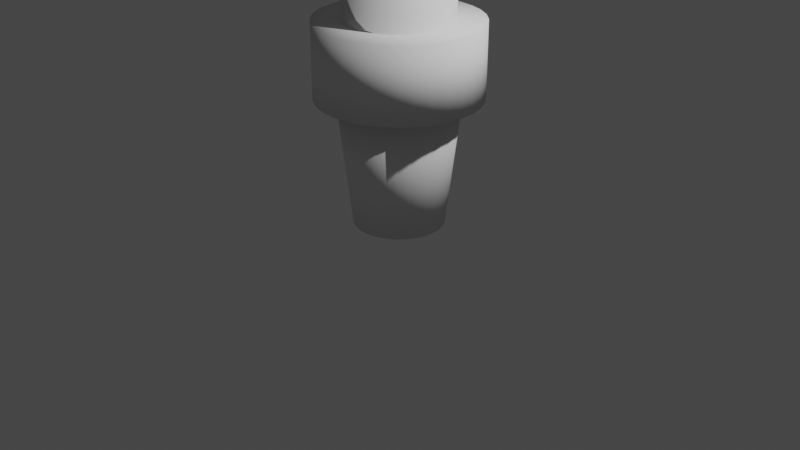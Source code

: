 # Source: antorcha.blend  (saved by Blender 2.80.75; exported with 4.5.12 LTS)
import bpy
from mathutils import Matrix  # noqa: F401  (used for matrix-valued properties, if any)

bpy.ops.wm.read_factory_settings(use_empty=True)
scene = bpy.context.scene
scene.name = 'Scene'

# ---- collections
col_collection = bpy.data.collections.new('Collection'); scene.collection.children.link(col_collection)

# ---- world
world_world = bpy.data.worlds.new('World'); scene.world = world_world
world_world.use_nodes = True; world_world.node_tree.nodes.clear()
_N = world_world.node_tree.nodes; _L = world_world.node_tree.links
n0 = _N.new('ShaderNodeOutputWorld'); n0.name = 'World Output'; n0.location = (300, 300)
n1 = _N.new('ShaderNodeBackground'); n1.name = 'Background'; n1.location = (10, 300)
n1.inputs[0].default_value = (0.05088, 0.05088, 0.05088, 1.0)
_L.new(n1.outputs[0], n0.inputs[0])
n0.is_active_output = True
world_world.color = (0.05088, 0.05088, 0.05088)
world_world.use_sun_shadow = False
world_world.sun_shadow_jitter_overblur = 0.0

# ---- cameras
cam_camera = bpy.data.cameras.new('Camera')
cam_camera.clip_end = 100.0
cam_camera.ortho_scale = 7.314

# ---- lights
light_light = bpy.data.lights.new('Light', 'POINT')
light_light.transmission_factor = 0.0
light_light.energy = 1000.0
light_light.shadow_soft_size = 0.1
light_light.shadow_maximum_resolution = 0.006
light_light.use_absolute_resolution = True

# ---- meshes
me_circle = bpy.data.meshes.new('Circle')
me_circle.from_pydata([(-6.368e-08, 0.4638, 0.0), (-0.09047, 0.4548, 0.0), (-0.1775, 0.4285, 0.0), (-0.2576, 0.3856, 0.0), (-0.3279, 0.3279, 0.0), (-0.3856, 0.2576, 0.0), (-0.4285, 0.1775, 0.0), (-0.4548, 0.09047, 0.0), (-0.4638, 1.878e-07, 0.0), (-0.4548, -0.09047, 0.0), (-0.4285, -0.1775, 0.0), (-0.3856, -0.2576, 0.0), (-0.3279, -0.3279, 0.0), (-0.2576, -0.3856, 0.0), (-0.1775, -0.4285, 0.0), (-0.09047, -0.4548, 0.0), (8.744e-08, -0.4638, 0.0), (0.09047, -0.4548, 0.0), (0.1775, -0.4285, 0.0), (0.2576, -0.3856, 0.0), (0.3279, -0.3279, 0.0), (0.3856, -0.2576, 0.0), (0.4285, -0.1775, 0.0), (0.4548, -0.09047, 0.0), (0.4638, 6.006e-07, 0.0), (0.4548, 0.09047, 0.0), (0.4285, 0.1775, 0.0), (0.3856, 0.2576, 0.0), (0.3279, 0.3279, 0.0), (0.2576, 0.3856, 0.0), (0.1775, 0.4285, 0.0), (0.09047, 0.4548, 0.0), (-4.895e-08, 0.6169, 1.312), (-0.1203, 0.605, 1.312), (-0.2361, 0.5699, 1.312), (-0.3427, 0.5129, 1.312), (-0.4362, 0.4362, 1.312), (-0.5129, 0.3427, 1.312), (-0.5699, 0.2361, 1.312), (-0.605, 0.1203, 1.312), (-0.6169, 1.456e-07, 1.312), (-0.605, -0.1203, 1.312), (-0.5699, -0.2361, 1.312), (-0.5129, -0.3427, 1.312), (-0.4362, -0.4362, 1.312), (-0.3427, -0.5129, 1.312), (-0.2361, -0.5699, 1.312), (-0.1203, -0.605, 1.312), (1.521e-07, -0.6169, 1.312), (0.1203, -0.605, 1.312), (0.2361, -0.5699, 1.312), (0.3427, -0.5129, 1.312), (0.4362, -0.4362, 1.312), (0.5129, -0.3427, 1.312), (0.5699, -0.2361, 1.312), (0.605, -0.1203, 1.312), (0.6169, 6.947e-07, 1.312), (0.605, 0.1204, 1.312), (0.5699, 0.2361, 1.312), (0.5129, 0.3427, 1.312), (0.4362, 0.4362, 1.312), (0.3427, 0.5129, 1.312), (0.2361, 0.5699, 1.312), (0.1203, 0.605, 1.312), (-4.895e-08, 0.6169, 1.312), (-0.1203, 0.605, 1.312), (-0.2361, 0.5699, 1.312), (-0.3427, 0.5129, 1.312), (-0.4362, 0.4362, 1.312), (-0.5129, 0.3427, 1.312), (-0.5699, 0.2361, 1.312), (-0.605, 0.1203, 1.312), (-0.6169, 1.456e-07, 1.312), (-0.605, -0.1203, 1.312), (-0.5699, -0.2361, 1.312), (-0.5129, -0.3427, 1.312), (-0.4362, -0.4362, 1.312), (-0.3427, -0.5129, 1.312), (-0.2361, -0.5699, 1.312), (-0.1203, -0.605, 1.312), (1.521e-07, -0.6169, 1.312), (0.1203, -0.605, 1.312), (0.2361, -0.5699, 1.312), (0.3427, -0.5129, 1.312), (0.4362, -0.4362, 1.312), (0.5129, -0.3427, 1.312), (0.5699, -0.2361, 1.312), (0.605, -0.1203, 1.312), (0.6169, 6.947e-07, 1.312), (0.605, 0.1204, 1.312), (0.5699, 0.2361, 1.312), (0.5129, 0.3427, 1.312), (0.4362, 0.4362, 1.312), (0.3427, 0.5129, 1.312), (0.2361, 0.5699, 1.312), (0.1203, 0.605, 1.312), (-3.639e-08, 0.8347, 1.312), (-0.1628, 0.8186, 1.312), (-0.3194, 0.7711, 1.312), (-0.4637, 0.694, 1.312), (-0.5902, 0.5902, 1.312), (-0.694, 0.4637, 1.312), (-0.7711, 0.3194, 1.312), (-0.8186, 0.1628, 1.312), (-0.8347, 9.311e-08, 1.312), (-0.8186, -0.1628, 1.312), (-0.7711, -0.3194, 1.312), (-0.694, -0.4637, 1.312), (-0.5902, -0.5902, 1.312), (-0.4637, -0.694, 1.312), (-0.3194, -0.7711, 1.312), (-0.1628, -0.8186, 1.312), (2.356e-07, -0.8347, 1.312), (0.1628, -0.8186, 1.312), (0.3194, -0.7711, 1.312), (0.4637, -0.694, 1.312), (0.5902, -0.5902, 1.312), (0.694, -0.4637, 1.312), (0.7711, -0.3194, 1.312), (0.8186, -0.1628, 1.312), (0.8347, 8.361e-07, 1.312), (0.8186, 0.1628, 1.312), (0.7711, 0.3194, 1.312), (0.694, 0.4637, 1.312), (0.5902, 0.5902, 1.312), (0.4637, 0.694, 1.312), (0.3194, 0.7711, 1.312), (0.1628, 0.8186, 1.312), (-4.294e-08, 0.8347, 2.076), (-0.1628, 0.8186, 2.076), (-0.3194, 0.7711, 2.076), (-0.4637, 0.694, 2.076), (-0.5902, 0.5902, 2.076), (-0.694, 0.4637, 2.076), (-0.7711, 0.3194, 2.076), (-0.8186, 0.1628, 2.076), (-0.8347, 9.311e-08, 2.076), (-0.8186, -0.1628, 2.076), (-0.7711, -0.3194, 2.076), (-0.694, -0.4637, 2.076), (-0.5902, -0.5902, 2.076), (-0.4637, -0.694, 2.076), (-0.3194, -0.7711, 2.076), (-0.1628, -0.8186, 2.076), (2.29e-07, -0.8347, 2.076), (0.1628, -0.8186, 2.076), (0.3194, -0.7711, 2.076), (0.4637, -0.694, 2.076), (0.5902, -0.5902, 2.076), (0.694, -0.4637, 2.076), (0.7711, -0.3194, 2.076), (0.8186, -0.1628, 2.076), (0.8347, 8.361e-07, 2.076), (0.8186, 0.1628, 2.076), (0.7711, 0.3194, 2.076), (0.694, 0.4637, 2.076), (0.5902, 0.5902, 2.076), (0.4637, 0.694, 2.076), (0.3194, 0.7711, 2.076), (0.1628, 0.8186, 2.076), (-6.97e-08, 0.5345, 2.076), (-0.1043, 0.5242, 2.076), (-0.2045, 0.4938, 2.076), (-0.2969, 0.4444, 2.076), (-0.3779, 0.3779, 2.076), (-0.4444, 0.2969, 2.076), (-0.4938, 0.2045, 2.076), (-0.5242, 0.1043, 2.076), (-0.5345, 1.588e-07, 2.076), (-0.5242, -0.1043, 2.076), (-0.4938, -0.2045, 2.076), (-0.4444, -0.2969, 2.076), (-0.3779, -0.3779, 2.076), (-0.2969, -0.4444, 2.076), (-0.2045, -0.4938, 2.076), (-0.1043, -0.5242, 2.076), (1.045e-07, -0.5345, 2.076), (0.1043, -0.5242, 2.076), (0.2045, -0.4938, 2.076), (0.2969, -0.4444, 2.076), (0.3779, -0.3779, 2.076), (0.4444, -0.2969, 2.076), (0.4938, -0.2045, 2.076), (0.5242, -0.1043, 2.076), (0.5345, 6.345e-07, 2.076), (0.5242, 0.1043, 2.076), (0.4938, 0.2045, 2.076), (0.4444, 0.2969, 2.076), (0.3779, 0.3779, 2.076), (0.2969, 0.4444, 2.076), (0.2045, 0.4938, 2.076), (0.1043, 0.5242, 2.076), (-6.97e-08, 0.5345, 2.076), (-0.1043, 0.5242, 2.076), (-0.2045, 0.4938, 2.076), (-0.2969, 0.4444, 2.076), (-0.3779, 0.3779, 2.076), (-0.4444, 0.2969, 2.076), (-0.4938, 0.2045, 2.076), (-0.5242, 0.1043, 2.076), (-0.5345, 1.588e-07, 2.076), (-0.5242, -0.1043, 2.076), (-0.4938, -0.2045, 2.076), (-0.4444, -0.2969, 2.076), (-0.3779, -0.3779, 2.076), (-0.2969, -0.4444, 2.076), (-0.2045, -0.4938, 2.076), (-0.1043, -0.5242, 2.076), (1.045e-07, -0.5345, 2.076), (0.1043, -0.5242, 2.076), (0.2045, -0.4938, 2.076), (0.2969, -0.4444, 2.076), (0.3779, -0.3779, 2.076), (0.4444, -0.2969, 2.076), (0.4938, -0.2045, 2.076), (0.5242, -0.1043, 2.076), (0.5345, 6.345e-07, 2.076), (0.5242, 0.1043, 2.076), (0.4938, 0.2045, 2.076), (0.4444, 0.2969, 2.076), (0.3779, 0.3779, 2.076), (0.2969, 0.4444, 2.076), (0.2045, 0.4938, 2.076), (0.1043, 0.5242, 2.076), (-1.306e-06, 0.8964, 8.994), (-0.1749, 0.8792, 8.994), (-0.343, 0.8281, 8.994), (-0.498, 0.7453, 8.994), (-0.6338, 0.6338, 8.994), (-0.7453, 0.498, 8.994), (-0.8281, 0.343, 8.994), (-0.8792, 0.1749, 8.994), (-0.8964, 8.971e-08, 8.994), (-0.8792, -0.1749, 8.994), (-0.8281, -0.343, 8.994), (-0.7453, -0.498, 8.994), (-0.6338, -0.6338, 8.994), (-0.498, -0.7453, 8.994), (-0.343, -0.8281, 8.994), (-0.1749, -0.8792, 8.994), (-1.013e-06, -0.8964, 8.994), (0.1749, -0.8792, 8.994), (0.343, -0.8281, 8.994), (0.498, -0.7453, 8.994), (0.6338, -0.6338, 8.994), (0.7453, -0.498, 8.994), (0.8281, -0.343, 8.994), (0.8792, -0.1749, 8.994), (0.8964, 8.876e-07, 8.994), (0.8792, 0.1749, 8.994), (0.8281, 0.343, 8.994), (0.7453, 0.498, 8.994), (0.6338, 0.6338, 8.994), (0.498, 0.7453, 8.994), (0.343, 0.8281, 8.994), (0.1749, 0.8792, 8.994), (-1.275e-06, 1.183, 8.994), (-0.2307, 1.16, 8.994), (-0.4526, 1.093, 8.994), (-0.6571, 0.9834, 8.994), (-0.8363, 0.8363, 8.994), (-0.9834, 0.6571, 8.994), (-1.093, 0.4526, 8.994), (-1.16, 0.2307, 8.994), (-1.183, 3.804e-08, 8.994), (-1.16, -0.2307, 8.994), (-1.093, -0.4526, 8.994), (-0.9834, -0.6571, 8.994), (-0.8363, -0.8363, 8.994), (-0.6571, -0.9834, 8.994), (-0.4526, -1.093, 8.994), (-0.2307, -1.16, 8.994), (-8.896e-07, -1.183, 8.994), (0.2307, -1.16, 8.994), (0.4526, -1.093, 8.994), (0.6571, -0.9834, 8.994), (0.8363, -0.8363, 8.994), (0.9834, -0.6571, 8.994), (1.093, -0.4526, 8.994), (1.16, -0.2307, 8.994), (1.183, 1.091e-06, 8.994), (1.16, 0.2307, 8.994), (1.093, 0.4526, 8.994), (0.9834, 0.6571, 8.994), (0.8363, 0.8363, 8.994), (0.6571, 0.9834, 8.994), (0.4526, 1.093, 8.994), (0.2307, 1.16, 8.994), (-7.207e-07, 1.183, 9.839), (-0.2307, 1.16, 9.839), (-0.4526, 1.093, 9.839), (-0.6571, 0.9834, 9.839), (-0.8363, 0.8363, 9.839), (-0.9834, 0.6571, 9.839), (-1.093, 0.4526, 9.839), (-1.16, 0.2307, 9.839), (-1.183, 3.804e-08, 9.839), (-1.16, -0.2307, 9.839), (-1.093, -0.4526, 9.839), (-0.9834, -0.6571, 9.839), (-0.8363, -0.8363, 9.839), (-0.6571, -0.9834, 9.839), (-0.4526, -1.093, 9.839), (-0.2307, -1.16, 9.839), (-3.353e-07, -1.183, 9.839), (0.2307, -1.16, 9.839), (0.4526, -1.093, 9.839), (0.6571, -0.9834, 9.839), (0.8363, -0.8363, 9.839), (0.9834, -0.6571, 9.839), (1.093, -0.4526, 9.839), (1.16, -0.2307, 9.839), (1.183, 1.091e-06, 9.839), (1.16, 0.2307, 9.839), (1.093, 0.4526, 9.839), (0.9834, 0.6571, 9.839), (0.8363, 0.8363, 9.839), (0.6571, 0.9834, 9.839), (0.4526, 1.093, 9.839), (0.2307, 1.16, 9.839), (-7.207e-07, 1.183, 9.839), (-0.2307, 1.16, 9.839), (-0.4526, 1.093, 9.839), (-0.6571, 0.9834, 9.839), (-0.8363, 0.8363, 9.839), (-0.9834, 0.6571, 9.839), (-1.093, 0.4526, 9.839), (-1.16, 0.2307, 9.839), (-1.183, 3.804e-08, 9.839), (-1.16, -0.2307, 9.839), (-1.093, -0.4526, 9.839), (-0.9834, -0.6571, 9.839), (-0.8363, -0.8363, 9.839), (-0.6571, -0.9834, 9.839), (-0.4526, -1.093, 9.839), (-0.2307, -1.16, 9.839), (-3.353e-07, -1.183, 9.839), (0.2307, -1.16, 9.839), (0.4526, -1.093, 9.839), (0.6571, -0.9834, 9.839), (0.8363, -0.8363, 9.839), (0.9834, -0.6571, 9.839), (1.093, -0.4526, 9.839), (1.16, -0.2307, 9.839), (1.183, 1.091e-06, 9.839), (1.16, 0.2307, 9.839), (1.093, 0.4526, 9.839), (0.9834, 0.6571, 9.839), (0.8363, 0.8363, 9.839), (0.6571, 0.9834, 9.839), (0.4526, 1.093, 9.839), (0.2307, 1.16, 9.839), (-7.286e-07, 0.883, 9.839), (-0.1723, 0.866, 9.839), (-0.3379, 0.8158, 9.839), (-0.4906, 0.7342, 9.839), (-0.6244, 0.6244, 9.839), (-0.7342, 0.4906, 9.839), (-0.8158, 0.3379, 9.839), (-0.866, 0.1723, 9.839), (-0.883, 1.011e-07, 9.839), (-0.866, -0.1723, 9.839), (-0.8158, -0.3379, 9.839), (-0.7342, -0.4906, 9.839), (-0.6244, -0.6244, 9.839), (-0.4906, -0.7342, 9.839), (-0.3379, -0.8158, 9.839), (-0.1723, -0.866, 9.839), (-4.409e-07, -0.883, 9.839), (0.1723, -0.866, 9.839), (0.3379, -0.8158, 9.839), (0.4906, -0.7342, 9.839), (0.6244, -0.6244, 9.839), (0.7342, -0.4905, 9.839), (0.8158, -0.3379, 9.839), (0.866, -0.1723, 9.839), (0.883, 8.87e-07, 9.839), (0.866, 0.1723, 9.839), (0.8158, 0.3379, 9.839), (0.7342, 0.4906, 9.839), (0.6244, 0.6244, 9.839), (0.4905, 0.7342, 9.839), (0.3379, 0.8158, 9.839), (0.1723, 0.866, 9.839), (-1.051e-06, 1.196, 12.12), (-0.2333, 1.173, 12.12), (-0.4577, 1.105, 12.12), (-0.6645, 0.9945, 12.12), (-0.8458, 0.8458, 12.12), (-0.9945, 0.6645, 12.12), (-1.105, 0.4577, 12.12), (-1.173, 0.2333, 12.12), (-1.196, 3.456e-08, 12.12), (-1.173, -0.2333, 12.12), (-1.105, -0.4577, 12.12), (-0.9945, -0.6645, 12.12), (-0.8458, -0.8458, 12.12), (-0.6645, -0.9945, 12.12), (-0.4577, -1.105, 12.12), (-0.2333, -1.173, 12.12), (-6.609e-07, -1.196, 12.12), (0.2333, -1.173, 12.12), (0.4577, -1.105, 12.12), (0.6645, -0.9945, 12.12), (0.8458, -0.8458, 12.12), (0.9945, -0.6645, 12.12), (1.105, -0.4577, 12.12), (1.173, -0.2333, 12.12), (1.196, 1.099e-06, 12.12), (1.173, 0.2333, 12.12), (1.105, 0.4577, 12.12), (0.9945, 0.6645, 12.12), (0.8458, 0.8458, 12.12), (0.6645, 0.9945, 12.12), (0.4577, 1.105, 12.12), (0.2333, 1.173, 12.12), (-1.247e-06, 2.362, 13.31), (-0.4607, 2.316, 13.31), (-0.9037, 2.182, 13.31), (-1.312, 1.964, 13.31), (-1.67, 1.67, 13.31), (-1.964, 1.312, 13.31), (-2.182, 0.9037, 13.31), (-2.316, 0.4607, 13.31), (-2.362, -2.004e-07, 13.31), (-2.316, -0.4607, 13.31), (-2.182, -0.9037, 13.31), (-1.964, -1.312, 13.31), (-1.67, -1.67, 13.31), (-1.312, -1.964, 13.31), (-0.9037, -2.182, 13.31), (-0.4607, -2.316, 13.31), (-4.774e-07, -2.362, 13.31), (0.4607, -2.316, 13.31), (0.9037, -2.182, 13.31), (1.312, -1.964, 13.31), (1.67, -1.67, 13.31), (1.964, -1.312, 13.31), (2.182, -0.9037, 13.31), (2.316, -0.4607, 13.31), (2.362, 1.902e-06, 13.31), (2.316, 0.4607, 13.31), (2.182, 0.9037, 13.31), (1.964, 1.312, 13.31), (1.67, 1.67, 13.31), (1.312, 1.964, 13.31), (0.9037, 2.182, 13.31), (0.4607, 2.316, 13.31), (1.057e-06, 3.322, 17.58), (-0.648, 3.258, 17.58), (-1.271, 3.069, 17.58), (-1.845, 2.762, 17.58), (-2.349, 2.349, 17.58), (-2.762, 1.845, 17.58), (-3.069, 1.271, 17.58), (-3.258, 0.648, 17.58), (-3.322, -4.211e-07, 17.58), (-3.258, -0.648, 17.58), (-3.069, -1.271, 17.58), (-2.762, -1.845, 17.58), (-2.349, -2.349, 17.58), (-1.845, -2.762, 17.58), (-1.271, -3.069, 17.58), (-0.648, -3.258, 17.58), (2.14e-06, -3.322, 17.58), (0.648, -3.258, 17.58), (1.271, -3.069, 17.58), (1.845, -2.762, 17.58), (2.349, -2.349, 17.58), (2.762, -1.845, 17.58), (3.069, -1.271, 17.58), (3.258, -0.648, 17.58), (3.322, 2.535e-06, 17.58), (3.258, 0.648, 17.58), (3.069, 1.271, 17.58), (2.762, 1.845, 17.58), (2.349, 2.349, 17.58), (1.845, 2.762, 17.58), (1.271, 3.069, 17.58), (0.648, 3.258, 17.58), (1.011e-06, 2.911, 18.13), (-0.5678, 2.855, 18.13), (-1.114, 2.689, 18.13), (-1.617, 2.42, 18.13), (-2.058, 2.058, 18.13), (-2.42, 1.617, 18.13), (-2.689, 1.114, 18.13), (-2.855, 0.5678, 18.13), (-2.911, -3.46e-07, 18.13), (-2.855, -0.5678, 18.13), (-2.689, -1.114, 18.13), (-2.42, -1.617, 18.13), (-2.058, -2.058, 18.13), (-1.617, -2.42, 18.13), (-1.114, -2.689, 18.13), (-0.5678, -2.855, 18.13), (1.959e-06, -2.911, 18.13), (0.5678, -2.855, 18.13), (1.114, -2.689, 18.13), (1.617, -2.42, 18.13), (2.058, -2.058, 18.13), (2.42, -1.617, 18.13), (2.689, -1.114, 18.13), (2.855, -0.5678, 18.13), (2.911, 2.245e-06, 18.13), (2.855, 0.5678, 18.13), (2.689, 1.114, 18.13), (2.42, 1.617, 18.13), (2.058, 2.058, 18.13), (1.617, 2.42, 18.13), (1.114, 2.689, 18.13), (0.5678, 2.855, 18.13), (1.221e-06, 2.395, 17.45), (-0.4673, 2.349, 17.45), (-0.9166, 2.213, 17.45), (-1.331, 1.991, 17.45), (-1.694, 1.694, 17.45), (-1.991, 1.331, 17.45), (-2.213, 0.9166, 17.45), (-2.349, 0.4673, 17.45), (-2.395, -2.293e-07, 17.45), (-2.349, -0.4673, 17.45), (-2.213, -0.9166, 17.45), (-1.991, -1.331, 17.45), (-1.694, -1.694, 17.45), (-1.331, -1.991, 17.45), (-0.9166, -2.213, 17.45), (-0.4673, -2.349, 17.45), (2.001e-06, -2.395, 17.45), (0.4673, -2.349, 17.45), (0.9166, -2.213, 17.45), (1.331, -1.991, 17.45), (1.694, -1.694, 17.45), (1.991, -1.331, 17.45), (2.213, -0.9166, 17.45), (2.349, -0.4673, 17.45), (2.395, 1.903e-06, 17.45), (2.349, 0.4673, 17.45), (2.213, 0.9166, 17.45), (1.991, 1.331, 17.45), (1.694, 1.694, 17.45), (1.331, 1.991, 17.45), (0.9166, 2.213, 17.45), (0.4673, 2.349, 17.45), (-6.494e-08, 1.287, 14.89), (-0.251, 1.262, 14.89), (-0.4923, 1.189, 14.89), (-0.7148, 1.07, 14.89), (-0.9097, 0.9097, 14.89), (-1.07, 0.7148, 14.89), (-1.189, 0.4923, 14.89), (-1.262, 0.251, 14.89), (-1.287, -2.469e-09, 14.89), (-1.262, -0.251, 14.89), (-1.189, -0.4923, 14.89), (-1.07, -0.7148, 14.89), (-0.9097, -0.9097, 14.89), (-0.7148, -1.07, 14.89), (-0.4923, -1.189, 14.89), (-0.251, -1.262, 14.89), (3.543e-07, -1.287, 14.89), (0.251, -1.262, 14.89), (0.4923, -1.189, 14.89), (0.7148, -1.07, 14.89), (0.9097, -0.9097, 14.89), (1.07, -0.7148, 14.89), (1.189, -0.4923, 14.89), (1.262, -0.251, 14.89), (1.287, 1.143e-06, 14.89), (1.262, 0.251, 14.89), (1.189, 0.4923, 14.89), (1.07, 0.7148, 14.89), (0.9097, 0.9097, 14.89), (0.7148, 1.07, 14.89), (0.4923, 1.189, 14.89), (0.251, 1.262, 14.89)], [], [(0, 31, 30, 29, 28, 27, 26, 25, 24, 23, 22, 21, 20, 19, 18, 17, 16, 15, 14, 13, 12, 11, 10, 9, 8, 7, 6, 5, 4, 3, 2, 1), (32, 33, 65, 64), (5, 6, 38, 37), (19, 20, 52, 51), (6, 7, 39, 38), (20, 21, 53, 52), (7, 8, 40, 39), (21, 22, 54, 53), (8, 9, 41, 40), (22, 23, 55, 54), (9, 10, 42, 41), (23, 24, 56, 55), (10, 11, 43, 42), (24, 25, 57, 56), (11, 12, 44, 43), (25, 26, 58, 57), (12, 13, 45, 44), (26, 27, 59, 58), (13, 14, 46, 45), (0, 1, 33, 32), (27, 28, 60, 59), (14, 15, 47, 46), (1, 2, 34, 33), (28, 29, 61, 60), (15, 16, 48, 47), (2, 3, 35, 34), (29, 30, 62, 61), (16, 17, 49, 48), (3, 4, 36, 35), (30, 31, 63, 62), (17, 18, 50, 49), (4, 5, 37, 36), (31, 0, 32, 63), (18, 19, 51, 50), (67, 68, 100, 99), (59, 60, 92, 91), (46, 47, 79, 78), (33, 34, 66, 65), (60, 61, 93, 92), (47, 48, 80, 79), (34, 35, 67, 66), (61, 62, 94, 93), (48, 49, 81, 80), (35, 36, 68, 67), (62, 63, 95, 94), (49, 50, 82, 81), (36, 37, 69, 68), (63, 32, 64, 95), (50, 51, 83, 82), (37, 38, 70, 69), (51, 52, 84, 83), (38, 39, 71, 70), (52, 53, 85, 84), (39, 40, 72, 71), (53, 54, 86, 85), (40, 41, 73, 72), (54, 55, 87, 86), (41, 42, 74, 73), (55, 56, 88, 87), (42, 43, 75, 74), (56, 57, 89, 88), (43, 44, 76, 75), (57, 58, 90, 89), (44, 45, 77, 76), (58, 59, 91, 90), (45, 46, 78, 77), (102, 103, 135, 134), (94, 95, 127, 126), (81, 82, 114, 113), (68, 69, 101, 100), (95, 64, 96, 127), (82, 83, 115, 114), (69, 70, 102, 101), (83, 84, 116, 115), (70, 71, 103, 102), (84, 85, 117, 116), (71, 72, 104, 103), (85, 86, 118, 117), (72, 73, 105, 104), (86, 87, 119, 118), (73, 74, 106, 105), (87, 88, 120, 119), (74, 75, 107, 106), (88, 89, 121, 120), (75, 76, 108, 107), (89, 90, 122, 121), (76, 77, 109, 108), (90, 91, 123, 122), (77, 78, 110, 109), (64, 65, 97, 96), (91, 92, 124, 123), (78, 79, 111, 110), (65, 66, 98, 97), (92, 93, 125, 124), (79, 80, 112, 111), (66, 67, 99, 98), (93, 94, 126, 125), (80, 81, 113, 112), (137, 138, 170, 169), (116, 117, 149, 148), (103, 104, 136, 135), (117, 118, 150, 149), (104, 105, 137, 136), (118, 119, 151, 150), (105, 106, 138, 137), (119, 120, 152, 151), (106, 107, 139, 138), (120, 121, 153, 152), (107, 108, 140, 139), (121, 122, 154, 153), (108, 109, 141, 140), (122, 123, 155, 154), (109, 110, 142, 141), (96, 97, 129, 128), (123, 124, 156, 155), (110, 111, 143, 142), (97, 98, 130, 129), (124, 125, 157, 156), (111, 112, 144, 143), (98, 99, 131, 130), (125, 126, 158, 157), (112, 113, 145, 144), (99, 100, 132, 131), (126, 127, 159, 158), (113, 114, 146, 145), (100, 101, 133, 132), (127, 96, 128, 159), (114, 115, 147, 146), (101, 102, 134, 133), (115, 116, 148, 147), (172, 173, 205, 204), (151, 152, 184, 183), (138, 139, 171, 170), (152, 153, 185, 184), (139, 140, 172, 171), (153, 154, 186, 185), (140, 141, 173, 172), (154, 155, 187, 186), (141, 142, 174, 173), (128, 129, 161, 160), (155, 156, 188, 187), (142, 143, 175, 174), (129, 130, 162, 161), (156, 157, 189, 188), (143, 144, 176, 175), (130, 131, 163, 162), (157, 158, 190, 189), (144, 145, 177, 176), (131, 132, 164, 163), (158, 159, 191, 190), (145, 146, 178, 177), (132, 133, 165, 164), (159, 128, 160, 191), (146, 147, 179, 178), (133, 134, 166, 165), (147, 148, 180, 179), (134, 135, 167, 166), (148, 149, 181, 180), (135, 136, 168, 167), (149, 150, 182, 181), (136, 137, 169, 168), (150, 151, 183, 182), (207, 208, 240, 239), (186, 187, 219, 218), (173, 174, 206, 205), (160, 161, 193, 192), (187, 188, 220, 219), (174, 175, 207, 206), (161, 162, 194, 193), (188, 189, 221, 220), (175, 176, 208, 207), (162, 163, 195, 194), (189, 190, 222, 221), (176, 177, 209, 208), (163, 164, 196, 195), (190, 191, 223, 222), (177, 178, 210, 209), (164, 165, 197, 196), (191, 160, 192, 223), (178, 179, 211, 210), (165, 166, 198, 197), (179, 180, 212, 211), (166, 167, 199, 198), (180, 181, 213, 212), (167, 168, 200, 199), (181, 182, 214, 213), (168, 169, 201, 200), (182, 183, 215, 214), (169, 170, 202, 201), (183, 184, 216, 215), (170, 171, 203, 202), (184, 185, 217, 216), (171, 172, 204, 203), (185, 186, 218, 217), (242, 243, 275, 274), (194, 195, 227, 226), (221, 222, 254, 253), (208, 209, 241, 240), (195, 196, 228, 227), (222, 223, 255, 254), (209, 210, 242, 241), (196, 197, 229, 228), (223, 192, 224, 255), (210, 211, 243, 242), (197, 198, 230, 229), (211, 212, 244, 243), (198, 199, 231, 230), (212, 213, 245, 244), (199, 200, 232, 231), (213, 214, 246, 245), (200, 201, 233, 232), (214, 215, 247, 246), (201, 202, 234, 233), (215, 216, 248, 247), (202, 203, 235, 234), (216, 217, 249, 248), (203, 204, 236, 235), (217, 218, 250, 249), (204, 205, 237, 236), (218, 219, 251, 250), (205, 206, 238, 237), (192, 193, 225, 224), (219, 220, 252, 251), (206, 207, 239, 238), (193, 194, 226, 225), (220, 221, 253, 252), (277, 278, 310, 309), (229, 230, 262, 261), (243, 244, 276, 275), (230, 231, 263, 262), (244, 245, 277, 276), (231, 232, 264, 263), (245, 246, 278, 277), (232, 233, 265, 264), (246, 247, 279, 278), (233, 234, 266, 265), (247, 248, 280, 279), (234, 235, 267, 266), (248, 249, 281, 280), (235, 236, 268, 267), (249, 250, 282, 281), (236, 237, 269, 268), (250, 251, 283, 282), (237, 238, 270, 269), (224, 225, 257, 256), (251, 252, 284, 283), (238, 239, 271, 270), (225, 226, 258, 257), (252, 253, 285, 284), (239, 240, 272, 271), (226, 227, 259, 258), (253, 254, 286, 285), (240, 241, 273, 272), (227, 228, 260, 259), (254, 255, 287, 286), (241, 242, 274, 273), (228, 229, 261, 260), (255, 224, 256, 287), (312, 313, 345, 344), (264, 265, 297, 296), (278, 279, 311, 310), (265, 266, 298, 297), (279, 280, 312, 311), (266, 267, 299, 298), (280, 281, 313, 312), (267, 268, 300, 299), (281, 282, 314, 313), (268, 269, 301, 300), (282, 283, 315, 314), (269, 270, 302, 301), (256, 257, 289, 288), (283, 284, 316, 315), (270, 271, 303, 302), (257, 258, 290, 289), (284, 285, 317, 316), (271, 272, 304, 303), (258, 259, 291, 290), (285, 286, 318, 317), (272, 273, 305, 304), (259, 260, 292, 291), (286, 287, 319, 318), (273, 274, 306, 305), (260, 261, 293, 292), (287, 256, 288, 319), (274, 275, 307, 306), (261, 262, 294, 293), (275, 276, 308, 307), (262, 263, 295, 294), (276, 277, 309, 308), (263, 264, 296, 295), (320, 321, 353, 352), (299, 300, 332, 331), (313, 314, 346, 345), (300, 301, 333, 332), (314, 315, 347, 346), (301, 302, 334, 333), (288, 289, 321, 320), (315, 316, 348, 347), (302, 303, 335, 334), (289, 290, 322, 321), (316, 317, 349, 348), (303, 304, 336, 335), (290, 291, 323, 322), (317, 318, 350, 349), (304, 305, 337, 336), (291, 292, 324, 323), (318, 319, 351, 350), (305, 306, 338, 337), (292, 293, 325, 324), (319, 288, 320, 351), (306, 307, 339, 338), (293, 294, 326, 325), (307, 308, 340, 339), (294, 295, 327, 326), (308, 309, 341, 340), (295, 296, 328, 327), (309, 310, 342, 341), (296, 297, 329, 328), (310, 311, 343, 342), (297, 298, 330, 329), (311, 312, 344, 343), (298, 299, 331, 330), (355, 356, 388, 387), (347, 348, 380, 379), (334, 335, 367, 366), (321, 322, 354, 353), (348, 349, 381, 380), (335, 336, 368, 367), (322, 323, 355, 354), (349, 350, 382, 381), (336, 337, 369, 368), (323, 324, 356, 355), (350, 351, 383, 382), (337, 338, 370, 369), (324, 325, 357, 356), (351, 320, 352, 383), (338, 339, 371, 370), (325, 326, 358, 357), (339, 340, 372, 371), (326, 327, 359, 358), (340, 341, 373, 372), (327, 328, 360, 359), (341, 342, 374, 373), (328, 329, 361, 360), (342, 343, 375, 374), (329, 330, 362, 361), (343, 344, 376, 375), (330, 331, 363, 362), (344, 345, 377, 376), (331, 332, 364, 363), (345, 346, 378, 377), (332, 333, 365, 364), (346, 347, 379, 378), (333, 334, 366, 365), (390, 391, 423, 422), (382, 383, 415, 414), (369, 370, 402, 401), (356, 357, 389, 388), (383, 352, 384, 415), (370, 371, 403, 402), (357, 358, 390, 389), (371, 372, 404, 403), (358, 359, 391, 390), (372, 373, 405, 404), (359, 360, 392, 391), (373, 374, 406, 405), (360, 361, 393, 392), (374, 375, 407, 406), (361, 362, 394, 393), (375, 376, 408, 407), (362, 363, 395, 394), (376, 377, 409, 408), (363, 364, 396, 395), (377, 378, 410, 409), (364, 365, 397, 396), (378, 379, 411, 410), (365, 366, 398, 397), (352, 353, 385, 384), (379, 380, 412, 411), (366, 367, 399, 398), (353, 354, 386, 385), (380, 381, 413, 412), (367, 368, 400, 399), (354, 355, 387, 386), (381, 382, 414, 413), (368, 369, 401, 400), (425, 426, 458, 457), (404, 405, 437, 436), (391, 392, 424, 423), (405, 406, 438, 437), (392, 393, 425, 424), (406, 407, 439, 438), (393, 394, 426, 425), (407, 408, 440, 439), (394, 395, 427, 426), (408, 409, 441, 440), (395, 396, 428, 427), (409, 410, 442, 441), (396, 397, 429, 428), (410, 411, 443, 442), (397, 398, 430, 429), (384, 385, 417, 416), (411, 412, 444, 443), (398, 399, 431, 430), (385, 386, 418, 417), (412, 413, 445, 444), (399, 400, 432, 431), (386, 387, 419, 418), (413, 414, 446, 445), (400, 401, 433, 432), (387, 388, 420, 419), (414, 415, 447, 446), (401, 402, 434, 433), (388, 389, 421, 420), (415, 384, 416, 447), (402, 403, 435, 434), (389, 390, 422, 421), (403, 404, 436, 435), (460, 461, 493, 492), (439, 440, 472, 471), (426, 427, 459, 458), (440, 441, 473, 472), (427, 428, 460, 459), (441, 442, 474, 473), (428, 429, 461, 460), (442, 443, 475, 474), (429, 430, 462, 461), (416, 417, 449, 448), (443, 444, 476, 475), (430, 431, 463, 462), (417, 418, 450, 449), (444, 445, 477, 476), (431, 432, 464, 463), (418, 419, 451, 450), (445, 446, 478, 477), (432, 433, 465, 464), (419, 420, 452, 451), (446, 447, 479, 478), (433, 434, 466, 465), (420, 421, 453, 452), (447, 416, 448, 479), (434, 435, 467, 466), (421, 422, 454, 453), (435, 436, 468, 467), (422, 423, 455, 454), (436, 437, 469, 468), (423, 424, 456, 455), (437, 438, 470, 469), (424, 425, 457, 456), (438, 439, 471, 470), (495, 496, 528, 527), (474, 475, 507, 506), (461, 462, 494, 493), (448, 449, 481, 480), (475, 476, 508, 507), (462, 463, 495, 494), (449, 450, 482, 481), (476, 477, 509, 508), (463, 464, 496, 495), (450, 451, 483, 482), (477, 478, 510, 509), (464, 465, 497, 496), (451, 452, 484, 483), (478, 479, 511, 510), (465, 466, 498, 497), (452, 453, 485, 484), (479, 448, 480, 511), (466, 467, 499, 498), (453, 454, 486, 485), (467, 468, 500, 499), (454, 455, 487, 486), (468, 469, 501, 500), (455, 456, 488, 487), (469, 470, 502, 501), (456, 457, 489, 488), (470, 471, 503, 502), (457, 458, 490, 489), (471, 472, 504, 503), (458, 459, 491, 490), (472, 473, 505, 504), (459, 460, 492, 491), (473, 474, 506, 505), (538, 539, 571, 570), (482, 483, 515, 514), (509, 510, 542, 541), (496, 497, 529, 528), (483, 484, 516, 515), (510, 511, 543, 542), (497, 498, 530, 529), (484, 485, 517, 516), (511, 480, 512, 543), (498, 499, 531, 530), (485, 486, 518, 517), (499, 500, 532, 531), (486, 487, 519, 518), (500, 501, 533, 532), (487, 488, 520, 519), (501, 502, 534, 533), (488, 489, 521, 520), (502, 503, 535, 534), (489, 490, 522, 521), (503, 504, 536, 535), (490, 491, 523, 522), (504, 505, 537, 536), (491, 492, 524, 523), (505, 506, 538, 537), (492, 493, 525, 524), (506, 507, 539, 538), (493, 494, 526, 525), (480, 481, 513, 512), (507, 508, 540, 539), (494, 495, 527, 526), (481, 482, 514, 513), (508, 509, 541, 540), (544, 545, 546, 547, 548, 549, 550, 551, 552, 553, 554, 555, 556, 557, 558, 559, 560, 561, 562, 563, 564, 565, 566, 567, 568, 569, 570, 571, 572, 573, 574, 575), (525, 526, 558, 557), (512, 513, 545, 544), (539, 540, 572, 571), (526, 527, 559, 558), (513, 514, 546, 545), (540, 541, 573, 572), (527, 528, 560, 559), (514, 515, 547, 546), (541, 542, 574, 573), (528, 529, 561, 560), (515, 516, 548, 547), (542, 543, 575, 574), (529, 530, 562, 561), (516, 517, 549, 548), (543, 512, 544, 575), (530, 531, 563, 562), (517, 518, 550, 549), (531, 532, 564, 563), (518, 519, 551, 550), (532, 533, 565, 564), (519, 520, 552, 551), (533, 534, 566, 565), (520, 521, 553, 552), (534, 535, 567, 566), (521, 522, 554, 553), (535, 536, 568, 567), (522, 523, 555, 554), (536, 537, 569, 568), (523, 524, 556, 555), (537, 538, 570, 569), (524, 525, 557, 556)])
me_circle.polygons.foreach_set('use_smooth', [True] * 546)
_uv = me_circle.uv_layers.new(name='UVMap')
_uv.uv.foreach_set('vector', [0.5, 1.0, 0.5975, 0.9904, 0.6913, 0.9619, 0.7778, 0.9157, 0.8536, 0.8536, 0.9157, 0.7778, 0.9619, 0.6913, 0.9904, 0.5975, 1.0, 0.5, 0.9904, 0.4025, 0.9619, 0.3087, 0.9157, 0.2222, 0.8536, 0.1464, 0.7778, 0.08427, 0.6913, 0.03806, 0.5975, 0.009607, 0.5, 0.0, 0.4025, 0.009607, 0.3087, 0.03806, 0.2222, 0.08427, 0.1464, 0.1464, 0.08427, 0.2222, 0.03806, 0.3087, 0.009607, 0.4025, 0.0, 0.5, 0.009607, 0.5975, 0.03806, 0.6913, 0.08427, 0.7778, 0.1464, 0.8536, 0.2222, 0.9157, 0.3087, 0.9619, 0.4025, 0.9904, 0.5, 1.0, 0.4025, 0.9904, 0.4025, 0.9904, 0.5, 1.0, 0.08427, 0.7778, 0.03806, 0.6913, 0.03806, 0.6913, 0.08427, 0.7778, 0.7778, 0.08427, 0.8536, 0.1464, 0.8536, 0.1464, 0.7778, 0.08427, 0.03806, 0.6913, 0.009607, 0.5975, 0.009607, 0.5975, 0.03806, 0.6913, 0.8536, 0.1464, 0.9157, 0.2222, 0.9157, 0.2222, 0.8536, 0.1464, 0.009607, 0.5975, 0.0, 0.5, 0.0, 0.5, 0.009607, 0.5975, 0.9157, 0.2222, 0.9619, 0.3087, 0.9619, 0.3087, 0.9157, 0.2222, 0.0, 0.5, 0.009607, 0.4025, 0.009607, 0.4025, 0.0, 0.5, 0.9619, 0.3087, 0.9904, 0.4025, 0.9904, 0.4025, 0.9619, 0.3087, 0.009607, 0.4025, 0.03806, 0.3087, 0.03806, 0.3087, 0.009607, 0.4025, 0.9904, 0.4025, 1.0, 0.5, 1.0, 0.5, 0.9904, 0.4025, 0.03806, 0.3087, 0.08427, 0.2222, 0.08427, 0.2222, 0.03806, 0.3087, 1.0, 0.5, 0.9904, 0.5975, 0.9904, 0.5975, 1.0, 0.5, 0.08427, 0.2222, 0.1464, 0.1464, 0.1464, 0.1464, 0.08427, 0.2222, 0.9904, 0.5975, 0.9619, 0.6913, 0.9619, 0.6913, 0.9904, 0.5975, 0.1464, 0.1464, 0.2222, 0.08427, 0.2222, 0.08427, 0.1464, 0.1464, 0.9619, 0.6913, 0.9157, 0.7778, 0.9157, 0.7778, 0.9619, 0.6913, 0.2222, 0.08427, 0.3087, 0.03806, 0.3087, 0.03806, 0.2222, 0.08427, 0.5, 1.0, 0.4025, 0.9904, 0.4025, 0.9904, 0.5, 1.0, 0.9157, 0.7778, 0.8536, 0.8536, 0.8536, 0.8536, 0.9157, 0.7778, 0.3087, 0.03806, 0.4025, 0.009607, 0.4025, 0.009607, 0.3087, 0.03806, 0.4025, 0.9904, 0.3087, 0.9619, 0.3087, 0.9619, 0.4025, 0.9904, 0.8536, 0.8536, 0.7778, 0.9157, 0.7778, 0.9157, 0.8536, 0.8536, 0.4025, 0.009607, 0.5, 0.0, 0.5, 0.0, 0.4025, 0.009607, 0.3087, 0.9619, 0.2222, 0.9157, 0.2222, 0.9157, 0.3087, 0.9619, 0.7778, 0.9157, 0.6913, 0.9619, 0.6913, 0.9619, 0.7778, 0.9157, 0.5, 0.0, 0.5975, 0.009607, 0.5975, 0.009607, 0.5, 0.0, 0.2222, 0.9157, 0.1464, 0.8536, 0.1464, 0.8536, 0.2222, 0.9157, 0.6913, 0.9619, 0.5975, 0.9904, 0.5975, 0.9904, 0.6913, 0.9619, 0.5975, 0.009607, 0.6913, 0.03806, 0.6913, 0.03806, 0.5975, 0.009607, 0.1464, 0.8536, 0.08427, 0.7778, 0.08427, 0.7778, 0.1464, 0.8536, 0.5975, 0.9904, 0.5, 1.0, 0.5, 1.0, 0.5975, 0.9904, 0.6913, 0.03806, 0.7778, 0.08427, 0.7778, 0.08427, 0.6913, 0.03806, 0.2222, 0.9157, 0.1464, 0.8536, 0.1464, 0.8536, 0.2222, 0.9157, 0.9157, 0.7778, 0.8536, 0.8536, 0.8536, 0.8536, 0.9157, 0.7778, 0.3087, 0.03806, 0.4025, 0.009607, 0.4025, 0.009607, 0.3087, 0.03806, 0.4025, 0.9904, 0.3087, 0.9619, 0.3087, 0.9619, 0.4025, 0.9904, 0.8536, 0.8536, 0.7778, 0.9157, 0.7778, 0.9157, 0.8536, 0.8536, 0.4025, 0.009607, 0.5, 0.0, 0.5, 0.0, 0.4025, 0.009607, 0.3087, 0.9619, 0.2222, 0.9157, 0.2222, 0.9157, 0.3087, 0.9619, 0.7778, 0.9157, 0.6913, 0.9619, 0.6913, 0.9619, 0.7778, 0.9157, 0.5, 0.0, 0.5975, 0.009607, 0.5975, 0.009607, 0.5, 0.0, 0.2222, 0.9157, 0.1464, 0.8536, 0.1464, 0.8536, 0.2222, 0.9157, 0.6913, 0.9619, 0.5975, 0.9904, 0.5975, 0.9904, 0.6913, 0.9619, 0.5975, 0.009607, 0.6913, 0.03806, 0.6913, 0.03806, 0.5975, 0.009607, 0.1464, 0.8536, 0.08427, 0.7778, 0.08427, 0.7778, 0.1464, 0.8536, 0.5975, 0.9904, 0.5, 1.0, 0.5, 1.0, 0.5975, 0.9904, 0.6913, 0.03806, 0.7778, 0.08427, 0.7778, 0.08427, 0.6913, 0.03806, 0.08427, 0.7778, 0.03806, 0.6913, 0.03806, 0.6913, 0.08427, 0.7778, 0.7778, 0.08427, 0.8536, 0.1464, 0.8536, 0.1464, 0.7778, 0.08427, 0.03806, 0.6913, 0.009607, 0.5975, 0.009607, 0.5975, 0.03806, 0.6913, 0.8536, 0.1464, 0.9157, 0.2222, 0.9157, 0.2222, 0.8536, 0.1464, 0.009607, 0.5975, 0.0, 0.5, 0.0, 0.5, 0.009607, 0.5975, 0.9157, 0.2222, 0.9619, 0.3087, 0.9619, 0.3087, 0.9157, 0.2222, 0.0, 0.5, 0.009607, 0.4025, 0.009607, 0.4025, 0.0, 0.5, 0.9619, 0.3087, 0.9904, 0.4025, 0.9904, 0.4025, 0.9619, 0.3087, 0.009607, 0.4025, 0.03806, 0.3087, 0.03806, 0.3087, 0.009607, 0.4025, 0.9904, 0.4025, 1.0, 0.5, 1.0, 0.5, 0.9904, 0.4025, 0.03806, 0.3087, 0.08427, 0.2222, 0.08427, 0.2222, 0.03806, 0.3087, 1.0, 0.5, 0.9904, 0.5975, 0.9904, 0.5975, 1.0, 0.5, 0.08427, 0.2222, 0.1464, 0.1464, 0.1464, 0.1464, 0.08427, 0.2222, 0.9904, 0.5975, 0.9619, 0.6913, 0.9619, 0.6913, 0.9904, 0.5975, 0.1464, 0.1464, 0.2222, 0.08427, 0.2222, 0.08427, 0.1464, 0.1464, 0.9619, 0.6913, 0.9157, 0.7778, 0.9157, 0.7778, 0.9619, 0.6913, 0.2222, 0.08427, 0.3087, 0.03806, 0.3087, 0.03806, 0.2222, 0.08427, 0.03806, 0.6913, 0.009607, 0.5975, 0.009607, 0.5975, 0.03806, 0.6913, 0.6913, 0.9619, 0.5975, 0.9904, 0.5975, 0.9904, 0.6913, 0.9619, 0.5975, 0.009607, 0.6913, 0.03806, 0.6913, 0.03806, 0.5975, 0.009607, 0.1464, 0.8536, 0.08427, 0.7778, 0.08427, 0.7778, 0.1464, 0.8536, 0.5975, 0.9904, 0.5, 1.0, 0.5, 1.0, 0.5975, 0.9904, 0.6913, 0.03806, 0.7778, 0.08427, 0.7778, 0.08427, 0.6913, 0.03806, 0.08427, 0.7778, 0.03806, 0.6913, 0.03806, 0.6913, 0.08427, 0.7778, 0.7778, 0.08427, 0.8536, 0.1464, 0.8536, 0.1464, 0.7778, 0.08427, 0.03806, 0.6913, 0.009607, 0.5975, 0.009607, 0.5975, 0.03806, 0.6913, 0.8536, 0.1464, 0.9157, 0.2222, 0.9157, 0.2222, 0.8536, 0.1464, 0.009607, 0.5975, 0.0, 0.5, 0.0, 0.5, 0.009607, 0.5975, 0.9157, 0.2222, 0.9619, 0.3087, 0.9619, 0.3087, 0.9157, 0.2222, 0.0, 0.5, 0.009607, 0.4025, 0.009607, 0.4025, 0.0, 0.5, 0.9619, 0.3087, 0.9904, 0.4025, 0.9904, 0.4025, 0.9619, 0.3087, 0.009607, 0.4025, 0.03806, 0.3087, 0.03806, 0.3087, 0.009607, 0.4025, 0.9904, 0.4025, 1.0, 0.5, 1.0, 0.5, 0.9904, 0.4025, 0.03806, 0.3087, 0.08427, 0.2222, 0.08427, 0.2222, 0.03806, 0.3087, 1.0, 0.5, 0.9904, 0.5975, 0.9904, 0.5975, 1.0, 0.5, 0.08427, 0.2222, 0.1464, 0.1464, 0.1464, 0.1464, 0.08427, 0.2222, 0.9904, 0.5975, 0.9619, 0.6913, 0.9619, 0.6913, 0.9904, 0.5975, 0.1464, 0.1464, 0.2222, 0.08427, 0.2222, 0.08427, 0.1464, 0.1464, 0.9619, 0.6913, 0.9157, 0.7778, 0.9157, 0.7778, 0.9619, 0.6913, 0.2222, 0.08427, 0.3087, 0.03806, 0.3087, 0.03806, 0.2222, 0.08427, 0.5, 1.0, 0.4025, 0.9904, 0.4025, 0.9904, 0.5, 1.0, 0.9157, 0.7778, 0.8536, 0.8536, 0.8536, 0.8536, 0.9157, 0.7778, 0.3087, 0.03806, 0.4025, 0.009607, 0.4025, 0.009607, 0.3087, 0.03806, 0.4025, 0.9904, 0.3087, 0.9619, 0.3087, 0.9619, 0.4025, 0.9904, 0.8536, 0.8536, 0.7778, 0.9157, 0.7778, 0.9157, 0.8536, 0.8536, 0.4025, 0.009607, 0.5, 0.0, 0.5, 0.0, 0.4025, 0.009607, 0.3087, 0.9619, 0.2222, 0.9157, 0.2222, 0.9157, 0.3087, 0.9619, 0.7778, 0.9157, 0.6913, 0.9619, 0.6913, 0.9619, 0.7778, 0.9157, 0.5, 0.0, 0.5975, 0.009607, 0.5975, 0.009607, 0.5, 0.0, 0.009607, 0.4025, 0.03806, 0.3087, 0.03806, 0.3087, 0.009607, 0.4025, 0.8536, 0.1464, 0.9157, 0.2222, 0.9157, 0.2222, 0.8536, 0.1464, 0.009607, 0.5975, 0.0, 0.5, 0.0, 0.5, 0.009607, 0.5975, 0.9157, 0.2222, 0.9619, 0.3087, 0.9619, 0.3087, 0.9157, 0.2222, 0.0, 0.5, 0.009607, 0.4025, 0.009607, 0.4025, 0.0, 0.5, 0.9619, 0.3087, 0.9904, 0.4025, 0.9904, 0.4025, 0.9619, 0.3087, 0.009607, 0.4025, 0.03806, 0.3087, 0.03806, 0.3087, 0.009607, 0.4025, 0.9904, 0.4025, 1.0, 0.5, 1.0, 0.5, 0.9904, 0.4025, 0.03806, 0.3087, 0.08427, 0.2222, 0.08427, 0.2222, 0.03806, 0.3087, 1.0, 0.5, 0.9904, 0.5975, 0.9904, 0.5975, 1.0, 0.5, 0.08427, 0.2222, 0.1464, 0.1464, 0.1464, 0.1464, 0.08427, 0.2222, 0.9904, 0.5975, 0.9619, 0.6913, 0.9619, 0.6913, 0.9904, 0.5975, 0.1464, 0.1464, 0.2222, 0.08427, 0.2222, 0.08427, 0.1464, 0.1464, 0.9619, 0.6913, 0.9157, 0.7778, 0.9157, 0.7778, 0.9619, 0.6913, 0.2222, 0.08427, 0.3087, 0.03806, 0.3087, 0.03806, 0.2222, 0.08427, 0.5, 1.0, 0.4025, 0.9904, 0.4025, 0.9904, 0.5, 1.0, 0.9157, 0.7778, 0.8536, 0.8536, 0.8536, 0.8536, 0.9157, 0.7778, 0.3087, 0.03806, 0.4025, 0.009607, 0.4025, 0.009607, 0.3087, 0.03806, 0.4025, 0.9904, 0.3087, 0.9619, 0.3087, 0.9619, 0.4025, 0.9904, 0.8536, 0.8536, 0.7778, 0.9157, 0.7778, 0.9157, 0.8536, 0.8536, 0.4025, 0.009607, 0.5, 0.0, 0.5, 0.0, 0.4025, 0.009607, 0.3087, 0.9619, 0.2222, 0.9157, 0.2222, 0.9157, 0.3087, 0.9619, 0.7778, 0.9157, 0.6913, 0.9619, 0.6913, 0.9619, 0.7778, 0.9157, 0.5, 0.0, 0.5975, 0.009607, 0.5975, 0.009607, 0.5, 0.0, 0.2222, 0.9157, 0.1464, 0.8536, 0.1464, 0.8536, 0.2222, 0.9157, 0.6913, 0.9619, 0.5975, 0.9904, 0.5975, 0.9904, 0.6913, 0.9619, 0.5975, 0.009607, 0.6913, 0.03806, 0.6913, 0.03806, 0.5975, 0.009607, 0.1464, 0.8536, 0.08427, 0.7778, 0.08427, 0.7778, 0.1464, 0.8536, 0.5975, 0.9904, 0.5, 1.0, 0.5, 1.0, 0.5975, 0.9904, 0.6913, 0.03806, 0.7778, 0.08427, 0.7778, 0.08427, 0.6913, 0.03806, 0.08427, 0.7778, 0.03806, 0.6913, 0.03806, 0.6913, 0.08427, 0.7778, 0.7778, 0.08427, 0.8536, 0.1464, 0.8536, 0.1464, 0.7778, 0.08427, 0.1464, 0.1464, 0.2222, 0.08427, 0.2222, 0.08427, 0.1464, 0.1464, 0.9904, 0.4025, 1.0, 0.5, 1.0, 0.5, 0.9904, 0.4025, 0.03806, 0.3087, 0.08427, 0.2222, 0.08427, 0.2222, 0.03806, 0.3087, 1.0, 0.5, 0.9904, 0.5975, 0.9904, 0.5975, 1.0, 0.5, 0.08427, 0.2222, 0.1464, 0.1464, 0.1464, 0.1464, 0.08427, 0.2222, 0.9904, 0.5975, 0.9619, 0.6913, 0.9619, 0.6913, 0.9904, 0.5975, 0.1464, 0.1464, 0.2222, 0.08427, 0.2222, 0.08427, 0.1464, 0.1464, 0.9619, 0.6913, 0.9157, 0.7778, 0.9157, 0.7778, 0.9619, 0.6913, 0.2222, 0.08427, 0.3087, 0.03806, 0.3087, 0.03806, 0.2222, 0.08427, 0.5, 1.0, 0.4025, 0.9904, 0.4025, 0.9904, 0.5, 1.0, 0.9157, 0.7778, 0.8536, 0.8536, 0.8536, 0.8536, 0.9157, 0.7778, 0.3087, 0.03806, 0.4025, 0.009607, 0.4025, 0.009607, 0.3087, 0.03806, 0.4025, 0.9904, 0.3087, 0.9619, 0.3087, 0.9619, 0.4025, 0.9904, 0.8536, 0.8536, 0.7778, 0.9157, 0.7778, 0.9157, 0.8536, 0.8536, 0.4025, 0.009607, 0.5, 0.0, 0.5, 0.0, 0.4025, 0.009607, 0.3087, 0.9619, 0.2222, 0.9157, 0.2222, 0.9157, 0.3087, 0.9619, 0.7778, 0.9157, 0.6913, 0.9619, 0.6913, 0.9619, 0.7778, 0.9157, 0.5, 0.0, 0.5975, 0.009607, 0.5975, 0.009607, 0.5, 0.0, 0.2222, 0.9157, 0.1464, 0.8536, 0.1464, 0.8536, 0.2222, 0.9157, 0.6913, 0.9619, 0.5975, 0.9904, 0.5975, 0.9904, 0.6913, 0.9619, 0.5975, 0.009607, 0.6913, 0.03806, 0.6913, 0.03806, 0.5975, 0.009607, 0.1464, 0.8536, 0.08427, 0.7778, 0.08427, 0.7778, 0.1464, 0.8536, 0.5975, 0.9904, 0.5, 1.0, 0.5, 1.0, 0.5975, 0.9904, 0.6913, 0.03806, 0.7778, 0.08427, 0.7778, 0.08427, 0.6913, 0.03806, 0.08427, 0.7778, 0.03806, 0.6913, 0.03806, 0.6913, 0.08427, 0.7778, 0.7778, 0.08427, 0.8536, 0.1464, 0.8536, 0.1464, 0.7778, 0.08427, 0.03806, 0.6913, 0.009607, 0.5975, 0.009607, 0.5975, 0.03806, 0.6913, 0.8536, 0.1464, 0.9157, 0.2222, 0.9157, 0.2222, 0.8536, 0.1464, 0.009607, 0.5975, 0.0, 0.5, 0.0, 0.5, 0.009607, 0.5975, 0.9157, 0.2222, 0.9619, 0.3087, 0.9619, 0.3087, 0.9157, 0.2222, 0.0, 0.5, 0.009607, 0.4025, 0.009607, 0.4025, 0.0, 0.5, 0.9619, 0.3087, 0.9904, 0.4025, 0.9904, 0.4025, 0.9619, 0.3087, 0.4025, 0.009607, 0.5, 0.0, 0.5, 0.0, 0.4025, 0.009607, 0.9619, 0.6913, 0.9157, 0.7778, 0.9157, 0.7778, 0.9619, 0.6913, 0.2222, 0.08427, 0.3087, 0.03806, 0.3087, 0.03806, 0.2222, 0.08427, 0.5, 1.0, 0.4025, 0.9904, 0.4025, 0.9904, 0.5, 1.0, 0.9157, 0.7778, 0.8536, 0.8536, 0.8536, 0.8536, 0.9157, 0.7778, 0.3087, 0.03806, 0.4025, 0.009607, 0.4025, 0.009607, 0.3087, 0.03806, 0.4025, 0.9904, 0.3087, 0.9619, 0.3087, 0.9619, 0.4025, 0.9904, 0.8536, 0.8536, 0.7778, 0.9157, 0.7778, 0.9157, 0.8536, 0.8536, 0.4025, 0.009607, 0.5, 0.0, 0.5, 0.0, 0.4025, 0.009607, 0.3087, 0.9619, 0.2222, 0.9157, 0.2222, 0.9157, 0.3087, 0.9619, 0.7778, 0.9157, 0.6913, 0.9619, 0.6913, 0.9619, 0.7778, 0.9157, 0.5, 0.0, 0.5975, 0.009607, 0.5975, 0.009607, 0.5, 0.0, 0.2222, 0.9157, 0.1464, 0.8536, 0.1464, 0.8536, 0.2222, 0.9157, 0.6913, 0.9619, 0.5975, 0.9904, 0.5975, 0.9904, 0.6913, 0.9619, 0.5975, 0.009607, 0.6913, 0.03806, 0.6913, 0.03806, 0.5975, 0.009607, 0.1464, 0.8536, 0.08427, 0.7778, 0.08427, 0.7778, 0.1464, 0.8536, 0.5975, 0.9904, 0.5, 1.0, 0.5, 1.0, 0.5975, 0.9904, 0.6913, 0.03806, 0.7778, 0.08427, 0.7778, 0.08427, 0.6913, 0.03806, 0.08427, 0.7778, 0.03806, 0.6913, 0.03806, 0.6913, 0.08427, 0.7778, 0.7778, 0.08427, 0.8536, 0.1464, 0.8536, 0.1464, 0.7778, 0.08427, 0.03806, 0.6913, 0.009607, 0.5975, 0.009607, 0.5975, 0.03806, 0.6913, 0.8536, 0.1464, 0.9157, 0.2222, 0.9157, 0.2222, 0.8536, 0.1464, 0.009607, 0.5975, 0.0, 0.5, 0.0, 0.5, 0.009607, 0.5975, 0.9157, 0.2222, 0.9619, 0.3087, 0.9619, 0.3087, 0.9157, 0.2222, 0.0, 0.5, 0.009607, 0.4025, 0.009607, 0.4025, 0.0, 0.5, 0.9619, 0.3087, 0.9904, 0.4025, 0.9904, 0.4025, 0.9619, 0.3087, 0.009607, 0.4025, 0.03806, 0.3087, 0.03806, 0.3087, 0.009607, 0.4025, 0.9904, 0.4025, 1.0, 0.5, 1.0, 0.5, 0.9904, 0.4025, 0.03806, 0.3087, 0.08427, 0.2222, 0.08427, 0.2222, 0.03806, 0.3087, 1.0, 0.5, 0.9904, 0.5975, 0.9904, 0.5975, 1.0, 0.5, 0.08427, 0.2222, 0.1464, 0.1464, 0.1464, 0.1464, 0.08427, 0.2222, 0.9904, 0.5975, 0.9619, 0.6913, 0.9619, 0.6913, 0.9904, 0.5975, 0.6913, 0.03806, 0.7778, 0.08427, 0.7778, 0.08427, 0.6913, 0.03806, 0.3087, 0.9619, 0.2222, 0.9157, 0.2222, 0.9157, 0.3087, 0.9619, 0.7778, 0.9157, 0.6913, 0.9619, 0.6913, 0.9619, 0.7778, 0.9157, 0.5, 0.0, 0.5975, 0.009607, 0.5975, 0.009607, 0.5, 0.0, 0.2222, 0.9157, 0.1464, 0.8536, 0.1464, 0.8536, 0.2222, 0.9157, 0.6913, 0.9619, 0.5975, 0.9904, 0.5975, 0.9904, 0.6913, 0.9619, 0.5975, 0.009607, 0.6913, 0.03806, 0.6913, 0.03806, 0.5975, 0.009607, 0.1464, 0.8536, 0.08427, 0.7778, 0.08427, 0.7778, 0.1464, 0.8536, 0.5975, 0.9904, 0.5, 1.0, 0.5, 1.0, 0.5975, 0.9904, 0.6913, 0.03806, 0.7778, 0.08427, 0.7778, 0.08427, 0.6913, 0.03806, 0.08427, 0.7778, 0.03806, 0.6913, 0.03806, 0.6913, 0.08427, 0.7778, 0.7778, 0.08427, 0.8536, 0.1464, 0.8536, 0.1464, 0.7778, 0.08427, 0.03806, 0.6913, 0.009607, 0.5975, 0.009607, 0.5975, 0.03806, 0.6913, 0.8536, 0.1464, 0.9157, 0.2222, 0.9157, 0.2222, 0.8536, 0.1464, 0.009607, 0.5975, 0.0, 0.5, 0.0, 0.5, 0.009607, 0.5975, 0.9157, 0.2222, 0.9619, 0.3087, 0.9619, 0.3087, 0.9157, 0.2222, 0.0, 0.5, 0.009607, 0.4025, 0.009607, 0.4025, 0.0, 0.5, 0.9619, 0.3087, 0.9904, 0.4025, 0.9904, 0.4025, 0.9619, 0.3087, 0.009607, 0.4025, 0.03806, 0.3087, 0.03806, 0.3087, 0.009607, 0.4025, 0.9904, 0.4025, 1.0, 0.5, 1.0, 0.5, 0.9904, 0.4025, 0.03806, 0.3087, 0.08427, 0.2222, 0.08427, 0.2222, 0.03806, 0.3087, 1.0, 0.5, 0.9904, 0.5975, 0.9904, 0.5975, 1.0, 0.5, 0.08427, 0.2222, 0.1464, 0.1464, 0.1464, 0.1464, 0.08427, 0.2222, 0.9904, 0.5975, 0.9619, 0.6913, 0.9619, 0.6913, 0.9904, 0.5975, 0.1464, 0.1464, 0.2222, 0.08427, 0.2222, 0.08427, 0.1464, 0.1464, 0.9619, 0.6913, 0.9157, 0.7778, 0.9157, 0.7778, 0.9619, 0.6913, 0.2222, 0.08427, 0.3087, 0.03806, 0.3087, 0.03806, 0.2222, 0.08427, 0.5, 1.0, 0.4025, 0.9904, 0.4025, 0.9904, 0.5, 1.0, 0.9157, 0.7778, 0.8536, 0.8536, 0.8536, 0.8536, 0.9157, 0.7778, 0.3087, 0.03806, 0.4025, 0.009607, 0.4025, 0.009607, 0.3087, 0.03806, 0.4025, 0.9904, 0.3087, 0.9619, 0.3087, 0.9619, 0.4025, 0.9904, 0.8536, 0.8536, 0.7778, 0.9157, 0.7778, 0.9157, 0.8536, 0.8536, 0.9157, 0.2222, 0.9619, 0.3087, 0.9619, 0.3087, 0.9157, 0.2222, 0.08427, 0.7778, 0.03806, 0.6913, 0.03806, 0.6913, 0.08427, 0.7778, 0.7778, 0.08427, 0.8536, 0.1464, 0.8536, 0.1464, 0.7778, 0.08427, 0.03806, 0.6913, 0.009607, 0.5975, 0.009607, 0.5975, 0.03806, 0.6913, 0.8536, 0.1464, 0.9157, 0.2222, 0.9157, 0.2222, 0.8536, 0.1464, 0.009607, 0.5975, 0.0, 0.5, 0.0, 0.5, 0.009607, 0.5975, 0.9157, 0.2222, 0.9619, 0.3087, 0.9619, 0.3087, 0.9157, 0.2222, 0.0, 0.5, 0.009607, 0.4025, 0.009607, 0.4025, 0.0, 0.5, 0.9619, 0.3087, 0.9904, 0.4025, 0.9904, 0.4025, 0.9619, 0.3087, 0.009607, 0.4025, 0.03806, 0.3087, 0.03806, 0.3087, 0.009607, 0.4025, 0.9904, 0.4025, 1.0, 0.5, 1.0, 0.5, 0.9904, 0.4025, 0.03806, 0.3087, 0.08427, 0.2222, 0.08427, 0.2222, 0.03806, 0.3087, 1.0, 0.5, 0.9904, 0.5975, 0.9904, 0.5975, 1.0, 0.5, 0.08427, 0.2222, 0.1464, 0.1464, 0.1464, 0.1464, 0.08427, 0.2222, 0.9904, 0.5975, 0.9619, 0.6913, 0.9619, 0.6913, 0.9904, 0.5975, 0.1464, 0.1464, 0.2222, 0.08427, 0.2222, 0.08427, 0.1464, 0.1464, 0.9619, 0.6913, 0.9157, 0.7778, 0.9157, 0.7778, 0.9619, 0.6913, 0.2222, 0.08427, 0.3087, 0.03806, 0.3087, 0.03806, 0.2222, 0.08427, 0.5, 1.0, 0.4025, 0.9904, 0.4025, 0.9904, 0.5, 1.0, 0.9157, 0.7778, 0.8536, 0.8536, 0.8536, 0.8536, 0.9157, 0.7778, 0.3087, 0.03806, 0.4025, 0.009607, 0.4025, 0.009607, 0.3087, 0.03806, 0.4025, 0.9904, 0.3087, 0.9619, 0.3087, 0.9619, 0.4025, 0.9904, 0.8536, 0.8536, 0.7778, 0.9157, 0.7778, 0.9157, 0.8536, 0.8536, 0.4025, 0.009607, 0.5, 0.0, 0.5, 0.0, 0.4025, 0.009607, 0.3087, 0.9619, 0.2222, 0.9157, 0.2222, 0.9157, 0.3087, 0.9619, 0.7778, 0.9157, 0.6913, 0.9619, 0.6913, 0.9619, 0.7778, 0.9157, 0.5, 0.0, 0.5975, 0.009607, 0.5975, 0.009607, 0.5, 0.0, 0.2222, 0.9157, 0.1464, 0.8536, 0.1464, 0.8536, 0.2222, 0.9157, 0.6913, 0.9619, 0.5975, 0.9904, 0.5975, 0.9904, 0.6913, 0.9619, 0.5975, 0.009607, 0.6913, 0.03806, 0.6913, 0.03806, 0.5975, 0.009607, 0.1464, 0.8536, 0.08427, 0.7778, 0.08427, 0.7778, 0.1464, 0.8536, 0.5975, 0.9904, 0.5, 1.0, 0.5, 1.0, 0.5975, 0.9904, 1.0, 0.5, 0.9904, 0.5975, 0.9904, 0.5975, 1.0, 0.5, 0.0, 0.5, 0.009607, 0.4025, 0.009607, 0.4025, 0.0, 0.5, 0.9619, 0.3087, 0.9904, 0.4025, 0.9904, 0.4025, 0.9619, 0.3087, 0.009607, 0.4025, 0.03806, 0.3087, 0.03806, 0.3087, 0.009607, 0.4025, 0.9904, 0.4025, 1.0, 0.5, 1.0, 0.5, 0.9904, 0.4025, 0.03806, 0.3087, 0.08427, 0.2222, 0.08427, 0.2222, 0.03806, 0.3087, 1.0, 0.5, 0.9904, 0.5975, 0.9904, 0.5975, 1.0, 0.5, 0.08427, 0.2222, 0.1464, 0.1464, 0.1464, 0.1464, 0.08427, 0.2222, 0.9904, 0.5975, 0.9619, 0.6913, 0.9619, 0.6913, 0.9904, 0.5975, 0.1464, 0.1464, 0.2222, 0.08427, 0.2222, 0.08427, 0.1464, 0.1464, 0.9619, 0.6913, 0.9157, 0.7778, 0.9157, 0.7778, 0.9619, 0.6913, 0.2222, 0.08427, 0.3087, 0.03806, 0.3087, 0.03806, 0.2222, 0.08427, 0.5, 1.0, 0.4025, 0.9904, 0.4025, 0.9904, 0.5, 1.0, 0.9157, 0.7778, 0.8536, 0.8536, 0.8536, 0.8536, 0.9157, 0.7778, 0.3087, 0.03806, 0.4025, 0.009607, 0.4025, 0.009607, 0.3087, 0.03806, 0.4025, 0.9904, 0.3087, 0.9619, 0.3087, 0.9619, 0.4025, 0.9904, 0.8536, 0.8536, 0.7778, 0.9157, 0.7778, 0.9157, 0.8536, 0.8536, 0.4025, 0.009607, 0.5, 0.0, 0.5, 0.0, 0.4025, 0.009607, 0.3087, 0.9619, 0.2222, 0.9157, 0.2222, 0.9157, 0.3087, 0.9619, 0.7778, 0.9157, 0.6913, 0.9619, 0.6913, 0.9619, 0.7778, 0.9157, 0.5, 0.0, 0.5975, 0.009607, 0.5975, 0.009607, 0.5, 0.0, 0.2222, 0.9157, 0.1464, 0.8536, 0.1464, 0.8536, 0.2222, 0.9157, 0.6913, 0.9619, 0.5975, 0.9904, 0.5975, 0.9904, 0.6913, 0.9619, 0.5975, 0.009607, 0.6913, 0.03806, 0.6913, 0.03806, 0.5975, 0.009607, 0.1464, 0.8536, 0.08427, 0.7778, 0.08427, 0.7778, 0.1464, 0.8536, 0.5975, 0.9904, 0.5, 1.0, 0.5, 1.0, 0.5975, 0.9904, 0.6913, 0.03806, 0.7778, 0.08427, 0.7778, 0.08427, 0.6913, 0.03806, 0.08427, 0.7778, 0.03806, 0.6913, 0.03806, 0.6913, 0.08427, 0.7778, 0.7778, 0.08427, 0.8536, 0.1464, 0.8536, 0.1464, 0.7778, 0.08427, 0.03806, 0.6913, 0.009607, 0.5975, 0.009607, 0.5975, 0.03806, 0.6913, 0.8536, 0.1464, 0.9157, 0.2222, 0.9157, 0.2222, 0.8536, 0.1464, 0.009607, 0.5975, 0.0, 0.5, 0.0, 0.5, 0.009607, 0.5975, 0.5, 1.0, 0.4025, 0.9904, 0.4025, 0.9904, 0.5, 1.0, 0.08427, 0.2222, 0.1464, 0.1464, 0.1464, 0.1464, 0.08427, 0.2222, 0.9904, 0.5975, 0.9619, 0.6913, 0.9619, 0.6913, 0.9904, 0.5975, 0.1464, 0.1464, 0.2222, 0.08427, 0.2222, 0.08427, 0.1464, 0.1464, 0.9619, 0.6913, 0.9157, 0.7778, 0.9157, 0.7778, 0.9619, 0.6913, 0.2222, 0.08427, 0.3087, 0.03806, 0.3087, 0.03806, 0.2222, 0.08427, 0.5, 1.0, 0.4025, 0.9904, 0.4025, 0.9904, 0.5, 1.0, 0.9157, 0.7778, 0.8536, 0.8536, 0.8536, 0.8536, 0.9157, 0.7778, 0.3087, 0.03806, 0.4025, 0.009607, 0.4025, 0.009607, 0.3087, 0.03806, 0.4025, 0.9904, 0.3087, 0.9619, 0.3087, 0.9619, 0.4025, 0.9904, 0.8536, 0.8536, 0.7778, 0.9157, 0.7778, 0.9157, 0.8536, 0.8536, 0.4025, 0.009607, 0.5, 0.0, 0.5, 0.0, 0.4025, 0.009607, 0.3087, 0.9619, 0.2222, 0.9157, 0.2222, 0.9157, 0.3087, 0.9619, 0.7778, 0.9157, 0.6913, 0.9619, 0.6913, 0.9619, 0.7778, 0.9157, 0.5, 0.0, 0.5975, 0.009607, 0.5975, 0.009607, 0.5, 0.0, 0.2222, 0.9157, 0.1464, 0.8536, 0.1464, 0.8536, 0.2222, 0.9157, 0.6913, 0.9619, 0.5975, 0.9904, 0.5975, 0.9904, 0.6913, 0.9619, 0.5975, 0.009607, 0.6913, 0.03806, 0.6913, 0.03806, 0.5975, 0.009607, 0.1464, 0.8536, 0.08427, 0.7778, 0.08427, 0.7778, 0.1464, 0.8536, 0.5975, 0.9904, 0.5, 1.0, 0.5, 1.0, 0.5975, 0.9904, 0.6913, 0.03806, 0.7778, 0.08427, 0.7778, 0.08427, 0.6913, 0.03806, 0.08427, 0.7778, 0.03806, 0.6913, 0.03806, 0.6913, 0.08427, 0.7778, 0.7778, 0.08427, 0.8536, 0.1464, 0.8536, 0.1464, 0.7778, 0.08427, 0.03806, 0.6913, 0.009607, 0.5975, 0.009607, 0.5975, 0.03806, 0.6913, 0.8536, 0.1464, 0.9157, 0.2222, 0.9157, 0.2222, 0.8536, 0.1464, 0.009607, 0.5975, 0.0, 0.5, 0.0, 0.5, 0.009607, 0.5975, 0.9157, 0.2222, 0.9619, 0.3087, 0.9619, 0.3087, 0.9157, 0.2222, 0.0, 0.5, 0.009607, 0.4025, 0.009607, 0.4025, 0.0, 0.5, 0.9619, 0.3087, 0.9904, 0.4025, 0.9904, 0.4025, 0.9619, 0.3087, 0.009607, 0.4025, 0.03806, 0.3087, 0.03806, 0.3087, 0.009607, 0.4025, 0.9904, 0.4025, 1.0, 0.5, 1.0, 0.5, 0.9904, 0.4025, 0.03806, 0.3087, 0.08427, 0.2222, 0.08427, 0.2222, 0.03806, 0.3087, 0.2222, 0.9157, 0.1464, 0.8536, 0.1464, 0.8536, 0.2222, 0.9157, 0.9157, 0.7778, 0.8536, 0.8536, 0.8536, 0.8536, 0.9157, 0.7778, 0.3087, 0.03806, 0.4025, 0.009607, 0.4025, 0.009607, 0.3087, 0.03806, 0.4025, 0.9904, 0.3087, 0.9619, 0.3087, 0.9619, 0.4025, 0.9904, 0.8536, 0.8536, 0.7778, 0.9157, 0.7778, 0.9157, 0.8536, 0.8536, 0.4025, 0.009607, 0.5, 0.0, 0.5, 0.0, 0.4025, 0.009607, 0.3087, 0.9619, 0.2222, 0.9157, 0.2222, 0.9157, 0.3087, 0.9619, 0.7778, 0.9157, 0.6913, 0.9619, 0.6913, 0.9619, 0.7778, 0.9157, 0.5, 0.0, 0.5975, 0.009607, 0.5975, 0.009607, 0.5, 0.0, 0.2222, 0.9157, 0.1464, 0.8536, 0.1464, 0.8536, 0.2222, 0.9157, 0.6913, 0.9619, 0.5975, 0.9904, 0.5975, 0.9904, 0.6913, 0.9619, 0.5975, 0.009607, 0.6913, 0.03806, 0.6913, 0.03806, 0.5975, 0.009607, 0.1464, 0.8536, 0.08427, 0.7778, 0.08427, 0.7778, 0.1464, 0.8536, 0.5975, 0.9904, 0.5, 1.0, 0.5, 1.0, 0.5975, 0.9904, 0.6913, 0.03806, 0.7778, 0.08427, 0.7778, 0.08427, 0.6913, 0.03806, 0.08427, 0.7778, 0.03806, 0.6913, 0.03806, 0.6913, 0.08427, 0.7778, 0.7778, 0.08427, 0.8536, 0.1464, 0.8536, 0.1464, 0.7778, 0.08427, 0.03806, 0.6913, 0.009607, 0.5975, 0.009607, 0.5975, 0.03806, 0.6913, 0.8536, 0.1464, 0.9157, 0.2222, 0.9157, 0.2222, 0.8536, 0.1464, 0.009607, 0.5975, 0.0, 0.5, 0.0, 0.5, 0.009607, 0.5975, 0.9157, 0.2222, 0.9619, 0.3087, 0.9619, 0.3087, 0.9157, 0.2222, 0.0, 0.5, 0.009607, 0.4025, 0.009607, 0.4025, 0.0, 0.5, 0.9619, 0.3087, 0.9904, 0.4025, 0.9904, 0.4025, 0.9619, 0.3087, 0.009607, 0.4025, 0.03806, 0.3087, 0.03806, 0.3087, 0.009607, 0.4025, 0.9904, 0.4025, 1.0, 0.5, 1.0, 0.5, 0.9904, 0.4025, 0.03806, 0.3087, 0.08427, 0.2222, 0.08427, 0.2222, 0.03806, 0.3087, 1.0, 0.5, 0.9904, 0.5975, 0.9904, 0.5975, 1.0, 0.5, 0.08427, 0.2222, 0.1464, 0.1464, 0.1464, 0.1464, 0.08427, 0.2222, 0.9904, 0.5975, 0.9619, 0.6913, 0.9619, 0.6913, 0.9904, 0.5975, 0.1464, 0.1464, 0.2222, 0.08427, 0.2222, 0.08427, 0.1464, 0.1464, 0.9619, 0.6913, 0.9157, 0.7778, 0.9157, 0.7778, 0.9619, 0.6913, 0.2222, 0.08427, 0.3087, 0.03806, 0.3087, 0.03806, 0.2222, 0.08427, 0.03806, 0.6913, 0.009607, 0.5975, 0.009607, 0.5975, 0.03806, 0.6913, 0.6913, 0.9619, 0.5975, 0.9904, 0.5975, 0.9904, 0.6913, 0.9619, 0.5975, 0.009607, 0.6913, 0.03806, 0.6913, 0.03806, 0.5975, 0.009607, 0.1464, 0.8536, 0.08427, 0.7778, 0.08427, 0.7778, 0.1464, 0.8536, 0.5975, 0.9904, 0.5, 1.0, 0.5, 1.0, 0.5975, 0.9904, 0.6913, 0.03806, 0.7778, 0.08427, 0.7778, 0.08427, 0.6913, 0.03806, 0.08427, 0.7778, 0.03806, 0.6913, 0.03806, 0.6913, 0.08427, 0.7778, 0.7778, 0.08427, 0.8536, 0.1464, 0.8536, 0.1464, 0.7778, 0.08427, 0.03806, 0.6913, 0.009607, 0.5975, 0.009607, 0.5975, 0.03806, 0.6913, 0.8536, 0.1464, 0.9157, 0.2222, 0.9157, 0.2222, 0.8536, 0.1464, 0.009607, 0.5975, 0.0, 0.5, 0.0, 0.5, 0.009607, 0.5975, 0.9157, 0.2222, 0.9619, 0.3087, 0.9619, 0.3087, 0.9157, 0.2222, 0.0, 0.5, 0.009607, 0.4025, 0.009607, 0.4025, 0.0, 0.5, 0.9619, 0.3087, 0.9904, 0.4025, 0.9904, 0.4025, 0.9619, 0.3087, 0.009607, 0.4025, 0.03806, 0.3087, 0.03806, 0.3087, 0.009607, 0.4025, 0.9904, 0.4025, 1.0, 0.5, 1.0, 0.5, 0.9904, 0.4025, 0.03806, 0.3087, 0.08427, 0.2222, 0.08427, 0.2222, 0.03806, 0.3087, 1.0, 0.5, 0.9904, 0.5975, 0.9904, 0.5975, 1.0, 0.5, 0.08427, 0.2222, 0.1464, 0.1464, 0.1464, 0.1464, 0.08427, 0.2222, 0.9904, 0.5975, 0.9619, 0.6913, 0.9619, 0.6913, 0.9904, 0.5975, 0.1464, 0.1464, 0.2222, 0.08427, 0.2222, 0.08427, 0.1464, 0.1464, 0.9619, 0.6913, 0.9157, 0.7778, 0.9157, 0.7778, 0.9619, 0.6913, 0.2222, 0.08427, 0.3087, 0.03806, 0.3087, 0.03806, 0.2222, 0.08427, 0.5, 1.0, 0.4025, 0.9904, 0.4025, 0.9904, 0.5, 1.0, 0.9157, 0.7778, 0.8536, 0.8536, 0.8536, 0.8536, 0.9157, 0.7778, 0.3087, 0.03806, 0.4025, 0.009607, 0.4025, 0.009607, 0.3087, 0.03806, 0.4025, 0.9904, 0.3087, 0.9619, 0.3087, 0.9619, 0.4025, 0.9904, 0.8536, 0.8536, 0.7778, 0.9157, 0.7778, 0.9157, 0.8536, 0.8536, 0.4025, 0.009607, 0.5, 0.0, 0.5, 0.0, 0.4025, 0.009607, 0.3087, 0.9619, 0.2222, 0.9157, 0.2222, 0.9157, 0.3087, 0.9619, 0.7778, 0.9157, 0.6913, 0.9619, 0.6913, 0.9619, 0.7778, 0.9157, 0.5, 0.0, 0.5975, 0.009607, 0.5975, 0.009607, 0.5, 0.0, 0.009607, 0.4025, 0.03806, 0.3087, 0.03806, 0.3087, 0.009607, 0.4025, 0.8536, 0.1464, 0.9157, 0.2222, 0.9157, 0.2222, 0.8536, 0.1464, 0.009607, 0.5975, 0.0, 0.5, 0.0, 0.5, 0.009607, 0.5975, 0.9157, 0.2222, 0.9619, 0.3087, 0.9619, 0.3087, 0.9157, 0.2222, 0.0, 0.5, 0.009607, 0.4025, 0.009607, 0.4025, 0.0, 0.5, 0.9619, 0.3087, 0.9904, 0.4025, 0.9904, 0.4025, 0.9619, 0.3087, 0.009607, 0.4025, 0.03806, 0.3087, 0.03806, 0.3087, 0.009607, 0.4025, 0.9904, 0.4025, 1.0, 0.5, 1.0, 0.5, 0.9904, 0.4025, 0.03806, 0.3087, 0.08427, 0.2222, 0.08427, 0.2222, 0.03806, 0.3087, 1.0, 0.5, 0.9904, 0.5975, 0.9904, 0.5975, 1.0, 0.5, 0.08427, 0.2222, 0.1464, 0.1464, 0.1464, 0.1464, 0.08427, 0.2222, 0.9904, 0.5975, 0.9619, 0.6913, 0.9619, 0.6913, 0.9904, 0.5975, 0.1464, 0.1464, 0.2222, 0.08427, 0.2222, 0.08427, 0.1464, 0.1464, 0.9619, 0.6913, 0.9157, 0.7778, 0.9157, 0.7778, 0.9619, 0.6913, 0.2222, 0.08427, 0.3087, 0.03806, 0.3087, 0.03806, 0.2222, 0.08427, 0.5, 1.0, 0.4025, 0.9904, 0.4025, 0.9904, 0.5, 1.0, 0.9157, 0.7778, 0.8536, 0.8536, 0.8536, 0.8536, 0.9157, 0.7778, 0.3087, 0.03806, 0.4025, 0.009607, 0.4025, 0.009607, 0.3087, 0.03806, 0.4025, 0.9904, 0.3087, 0.9619, 0.3087, 0.9619, 0.4025, 0.9904, 0.8536, 0.8536, 0.7778, 0.9157, 0.7778, 0.9157, 0.8536, 0.8536, 0.4025, 0.009607, 0.5, 0.0, 0.5, 0.0, 0.4025, 0.009607, 0.3087, 0.9619, 0.2222, 0.9157, 0.2222, 0.9157, 0.3087, 0.9619, 0.7778, 0.9157, 0.6913, 0.9619, 0.6913, 0.9619, 0.7778, 0.9157, 0.5, 0.0, 0.5975, 0.009607, 0.5975, 0.009607, 0.5, 0.0, 0.2222, 0.9157, 0.1464, 0.8536, 0.1464, 0.8536, 0.2222, 0.9157, 0.6913, 0.9619, 0.5975, 0.9904, 0.5975, 0.9904, 0.6913, 0.9619, 0.5975, 0.009607, 0.6913, 0.03806, 0.6913, 0.03806, 0.5975, 0.009607, 0.1464, 0.8536, 0.08427, 0.7778, 0.08427, 0.7778, 0.1464, 0.8536, 0.5975, 0.9904, 0.5, 1.0, 0.5, 1.0, 0.5975, 0.9904, 0.6913, 0.03806, 0.7778, 0.08427, 0.7778, 0.08427, 0.6913, 0.03806, 0.08427, 0.7778, 0.03806, 0.6913, 0.03806, 0.6913, 0.08427, 0.7778, 0.7778, 0.08427, 0.8536, 0.1464, 0.8536, 0.1464, 0.7778, 0.08427, 0.1464, 0.1464, 0.2222, 0.08427, 0.2222, 0.08427, 0.1464, 0.1464, 0.9904, 0.4025, 1.0, 0.5, 1.0, 0.5, 0.9904, 0.4025, 0.03806, 0.3087, 0.08427, 0.2222, 0.08427, 0.2222, 0.03806, 0.3087, 1.0, 0.5, 0.9904, 0.5975, 0.9904, 0.5975, 1.0, 0.5, 0.08427, 0.2222, 0.1464, 0.1464, 0.1464, 0.1464, 0.08427, 0.2222, 0.9904, 0.5975, 0.9619, 0.6913, 0.9619, 0.6913, 0.9904, 0.5975, 0.1464, 0.1464, 0.2222, 0.08427, 0.2222, 0.08427, 0.1464, 0.1464, 0.9619, 0.6913, 0.9157, 0.7778, 0.9157, 0.7778, 0.9619, 0.6913, 0.2222, 0.08427, 0.3087, 0.03806, 0.3087, 0.03806, 0.2222, 0.08427, 0.5, 1.0, 0.4025, 0.9904, 0.4025, 0.9904, 0.5, 1.0, 0.9157, 0.7778, 0.8536, 0.8536, 0.8536, 0.8536, 0.9157, 0.7778, 0.3087, 0.03806, 0.4025, 0.009607, 0.4025, 0.009607, 0.3087, 0.03806, 0.4025, 0.9904, 0.3087, 0.9619, 0.3087, 0.9619, 0.4025, 0.9904, 0.8536, 0.8536, 0.7778, 0.9157, 0.7778, 0.9157, 0.8536, 0.8536, 0.4025, 0.009607, 0.5, 0.0, 0.5, 0.0, 0.4025, 0.009607, 0.3087, 0.9619, 0.2222, 0.9157, 0.2222, 0.9157, 0.3087, 0.9619, 0.7778, 0.9157, 0.6913, 0.9619, 0.6913, 0.9619, 0.7778, 0.9157, 0.5, 0.0, 0.5975, 0.009607, 0.5975, 0.009607, 0.5, 0.0, 0.2222, 0.9157, 0.1464, 0.8536, 0.1464, 0.8536, 0.2222, 0.9157, 0.6913, 0.9619, 0.5975, 0.9904, 0.5975, 0.9904, 0.6913, 0.9619, 0.5975, 0.009607, 0.6913, 0.03806, 0.6913, 0.03806, 0.5975, 0.009607, 0.1464, 0.8536, 0.08427, 0.7778, 0.08427, 0.7778, 0.1464, 0.8536, 0.5975, 0.9904, 0.5, 1.0, 0.5, 1.0, 0.5975, 0.9904, 0.6913, 0.03806, 0.7778, 0.08427, 0.7778, 0.08427, 0.6913, 0.03806, 0.08427, 0.7778, 0.03806, 0.6913, 0.03806, 0.6913, 0.08427, 0.7778, 0.7778, 0.08427, 0.8536, 0.1464, 0.8536, 0.1464, 0.7778, 0.08427, 0.03806, 0.6913, 0.009607, 0.5975, 0.009607, 0.5975, 0.03806, 0.6913, 0.8536, 0.1464, 0.9157, 0.2222, 0.9157, 0.2222, 0.8536, 0.1464, 0.009607, 0.5975, 0.0, 0.5, 0.0, 0.5, 0.009607, 0.5975, 0.9157, 0.2222, 0.9619, 0.3087, 0.9619, 0.3087, 0.9157, 0.2222, 0.0, 0.5, 0.009607, 0.4025, 0.009607, 0.4025, 0.0, 0.5, 0.9619, 0.3087, 0.9904, 0.4025, 0.9904, 0.4025, 0.9619, 0.3087, 0.4025, 0.009607, 0.5, 0.0, 0.5, 0.0, 0.4025, 0.009607, 0.9619, 0.6913, 0.9157, 0.7778, 0.9157, 0.7778, 0.9619, 0.6913, 0.2222, 0.08427, 0.3087, 0.03806, 0.3087, 0.03806, 0.2222, 0.08427, 0.5, 1.0, 0.4025, 0.9904, 0.4025, 0.9904, 0.5, 1.0, 0.9157, 0.7778, 0.8536, 0.8536, 0.8536, 0.8536, 0.9157, 0.7778, 0.3087, 0.03806, 0.4025, 0.009607, 0.4025, 0.009607, 0.3087, 0.03806, 0.4025, 0.9904, 0.3087, 0.9619, 0.3087, 0.9619, 0.4025, 0.9904, 0.8536, 0.8536, 0.7778, 0.9157, 0.7778, 0.9157, 0.8536, 0.8536, 0.4025, 0.009607, 0.5, 0.0, 0.5, 0.0, 0.4025, 0.009607, 0.3087, 0.9619, 0.2222, 0.9157, 0.2222, 0.9157, 0.3087, 0.9619, 0.7778, 0.9157, 0.6913, 0.9619, 0.6913, 0.9619, 0.7778, 0.9157, 0.5, 0.0, 0.5975, 0.009607, 0.5975, 0.009607, 0.5, 0.0, 0.2222, 0.9157, 0.1464, 0.8536, 0.1464, 0.8536, 0.2222, 0.9157, 0.6913, 0.9619, 0.5975, 0.9904, 0.5975, 0.9904, 0.6913, 0.9619, 0.5975, 0.009607, 0.6913, 0.03806, 0.6913, 0.03806, 0.5975, 0.009607, 0.1464, 0.8536, 0.08427, 0.7778, 0.08427, 0.7778, 0.1464, 0.8536, 0.5975, 0.9904, 0.5, 1.0, 0.5, 1.0, 0.5975, 0.9904, 0.6913, 0.03806, 0.7778, 0.08427, 0.7778, 0.08427, 0.6913, 0.03806, 0.08427, 0.7778, 0.03806, 0.6913, 0.03806, 0.6913, 0.08427, 0.7778, 0.7778, 0.08427, 0.8536, 0.1464, 0.8536, 0.1464, 0.7778, 0.08427, 0.03806, 0.6913, 0.009607, 0.5975, 0.009607, 0.5975, 0.03806, 0.6913, 0.8536, 0.1464, 0.9157, 0.2222, 0.9157, 0.2222, 0.8536, 0.1464, 0.009607, 0.5975, 0.0, 0.5, 0.0, 0.5, 0.009607, 0.5975, 0.9157, 0.2222, 0.9619, 0.3087, 0.9619, 0.3087, 0.9157, 0.2222, 0.0, 0.5, 0.009607, 0.4025, 0.009607, 0.4025, 0.0, 0.5, 0.9619, 0.3087, 0.9904, 0.4025, 0.9904, 0.4025, 0.9619, 0.3087, 0.009607, 0.4025, 0.03806, 0.3087, 0.03806, 0.3087, 0.009607, 0.4025, 0.9904, 0.4025, 1.0, 0.5, 1.0, 0.5, 0.9904, 0.4025, 0.03806, 0.3087, 0.08427, 0.2222, 0.08427, 0.2222, 0.03806, 0.3087, 1.0, 0.5, 0.9904, 0.5975, 0.9904, 0.5975, 1.0, 0.5, 0.08427, 0.2222, 0.1464, 0.1464, 0.1464, 0.1464, 0.08427, 0.2222, 0.9904, 0.5975, 0.9619, 0.6913, 0.9619, 0.6913, 0.9904, 0.5975, 0.9619, 0.6913, 0.9157, 0.7778, 0.9157, 0.7778, 0.9619, 0.6913, 0.3087, 0.9619, 0.2222, 0.9157, 0.2222, 0.9157, 0.3087, 0.9619, 0.7778, 0.9157, 0.6913, 0.9619, 0.6913, 0.9619, 0.7778, 0.9157, 0.5, 0.0, 0.5975, 0.009607, 0.5975, 0.009607, 0.5, 0.0, 0.2222, 0.9157, 0.1464, 0.8536, 0.1464, 0.8536, 0.2222, 0.9157, 0.6913, 0.9619, 0.5975, 0.9904, 0.5975, 0.9904, 0.6913, 0.9619, 0.5975, 0.009607, 0.6913, 0.03806, 0.6913, 0.03806, 0.5975, 0.009607, 0.1464, 0.8536, 0.08427, 0.7778, 0.08427, 0.7778, 0.1464, 0.8536, 0.5975, 0.9904, 0.5, 1.0, 0.5, 1.0, 0.5975, 0.9904, 0.6913, 0.03806, 0.7778, 0.08427, 0.7778, 0.08427, 0.6913, 0.03806, 0.08427, 0.7778, 0.03806, 0.6913, 0.03806, 0.6913, 0.08427, 0.7778, 0.7778, 0.08427, 0.8536, 0.1464, 0.8536, 0.1464, 0.7778, 0.08427, 0.03806, 0.6913, 0.009607, 0.5975, 0.009607, 0.5975, 0.03806, 0.6913, 0.8536, 0.1464, 0.9157, 0.2222, 0.9157, 0.2222, 0.8536, 0.1464, 0.009607, 0.5975, 0.0, 0.5, 0.0, 0.5, 0.009607, 0.5975, 0.9157, 0.2222, 0.9619, 0.3087, 0.9619, 0.3087, 0.9157, 0.2222, 0.0, 0.5, 0.009607, 0.4025, 0.009607, 0.4025, 0.0, 0.5, 0.9619, 0.3087, 0.9904, 0.4025, 0.9904, 0.4025, 0.9619, 0.3087, 0.009607, 0.4025, 0.03806, 0.3087, 0.03806, 0.3087, 0.009607, 0.4025, 0.9904, 0.4025, 1.0, 0.5, 1.0, 0.5, 0.9904, 0.4025, 0.03806, 0.3087, 0.08427, 0.2222, 0.08427, 0.2222, 0.03806, 0.3087, 1.0, 0.5, 0.9904, 0.5975, 0.9904, 0.5975, 1.0, 0.5, 0.08427, 0.2222, 0.1464, 0.1464, 0.1464, 0.1464, 0.08427, 0.2222, 0.9904, 0.5975, 0.9619, 0.6913, 0.9619, 0.6913, 0.9904, 0.5975, 0.1464, 0.1464, 0.2222, 0.08427, 0.2222, 0.08427, 0.1464, 0.1464, 0.9619, 0.6913, 0.9157, 0.7778, 0.9157, 0.7778, 0.9619, 0.6913, 0.2222, 0.08427, 0.3087, 0.03806, 0.3087, 0.03806, 0.2222, 0.08427, 0.5, 1.0, 0.4025, 0.9904, 0.4025, 0.9904, 0.5, 1.0, 0.9157, 0.7778, 0.8536, 0.8536, 0.8536, 0.8536, 0.9157, 0.7778, 0.3087, 0.03806, 0.4025, 0.009607, 0.4025, 0.009607, 0.3087, 0.03806, 0.4025, 0.9904, 0.3087, 0.9619, 0.3087, 0.9619, 0.4025, 0.9904, 0.8536, 0.8536, 0.7778, 0.9157, 0.7778, 0.9157, 0.8536, 0.8536, 0.5, 1.0, 0.4025, 0.9904, 0.3087, 0.9619, 0.2222, 0.9157, 0.1464, 0.8536, 0.08427, 0.7778, 0.03806, 0.6913, 0.009607, 0.5975, 0.0, 0.5, 0.009607, 0.4025, 0.03806, 0.3087, 0.08427, 0.2222, 0.1464, 0.1464, 0.2222, 0.08427, 0.3087, 0.03806, 0.4025, 0.009607, 0.5, 0.0, 0.5975, 0.009607, 0.6913, 0.03806, 0.7778, 0.08427, 0.8536, 0.1464, 0.9157, 0.2222, 0.9619, 0.3087, 0.9904, 0.4025, 1.0, 0.5, 0.9904, 0.5975, 0.9619, 0.6913, 0.9157, 0.7778, 0.8536, 0.8536, 0.7778, 0.9157, 0.6913, 0.9619, 0.5975, 0.9904, 0.2222, 0.08427, 0.3087, 0.03806, 0.3087, 0.03806, 0.2222, 0.08427, 0.5, 1.0, 0.4025, 0.9904, 0.4025, 0.9904, 0.5, 1.0, 0.9157, 0.7778, 0.8536, 0.8536, 0.8536, 0.8536, 0.9157, 0.7778, 0.3087, 0.03806, 0.4025, 0.009607, 0.4025, 0.009607, 0.3087, 0.03806, 0.4025, 0.9904, 0.3087, 0.9619, 0.3087, 0.9619, 0.4025, 0.9904, 0.8536, 0.8536, 0.7778, 0.9157, 0.7778, 0.9157, 0.8536, 0.8536, 0.4025, 0.009607, 0.5, 0.0, 0.5, 0.0, 0.4025, 0.009607, 0.3087, 0.9619, 0.2222, 0.9157, 0.2222, 0.9157, 0.3087, 0.9619, 0.7778, 0.9157, 0.6913, 0.9619, 0.6913, 0.9619, 0.7778, 0.9157, 0.5, 0.0, 0.5975, 0.009607, 0.5975, 0.009607, 0.5, 0.0, 0.2222, 0.9157, 0.1464, 0.8536, 0.1464, 0.8536, 0.2222, 0.9157, 0.6913, 0.9619, 0.5975, 0.9904, 0.5975, 0.9904, 0.6913, 0.9619, 0.5975, 0.009607, 0.6913, 0.03806, 0.6913, 0.03806, 0.5975, 0.009607, 0.1464, 0.8536, 0.08427, 0.7778, 0.08427, 0.7778, 0.1464, 0.8536, 0.5975, 0.9904, 0.5, 1.0, 0.5, 1.0, 0.5975, 0.9904, 0.6913, 0.03806, 0.7778, 0.08427, 0.7778, 0.08427, 0.6913, 0.03806, 0.08427, 0.7778, 0.03806, 0.6913, 0.03806, 0.6913, 0.08427, 0.7778, 0.7778, 0.08427, 0.8536, 0.1464, 0.8536, 0.1464, 0.7778, 0.08427, 0.03806, 0.6913, 0.009607, 0.5975, 0.009607, 0.5975, 0.03806, 0.6913, 0.8536, 0.1464, 0.9157, 0.2222, 0.9157, 0.2222, 0.8536, 0.1464, 0.009607, 0.5975, 0.0, 0.5, 0.0, 0.5, 0.009607, 0.5975, 0.9157, 0.2222, 0.9619, 0.3087, 0.9619, 0.3087, 0.9157, 0.2222, 0.0, 0.5, 0.009607, 0.4025, 0.009607, 0.4025, 0.0, 0.5, 0.9619, 0.3087, 0.9904, 0.4025, 0.9904, 0.4025, 0.9619, 0.3087, 0.009607, 0.4025, 0.03806, 0.3087, 0.03806, 0.3087, 0.009607, 0.4025, 0.9904, 0.4025, 1.0, 0.5, 1.0, 0.5, 0.9904, 0.4025, 0.03806, 0.3087, 0.08427, 0.2222, 0.08427, 0.2222, 0.03806, 0.3087, 1.0, 0.5, 0.9904, 0.5975, 0.9904, 0.5975, 1.0, 0.5, 0.08427, 0.2222, 0.1464, 0.1464, 0.1464, 0.1464, 0.08427, 0.2222, 0.9904, 0.5975, 0.9619, 0.6913, 0.9619, 0.6913, 0.9904, 0.5975, 0.1464, 0.1464, 0.2222, 0.08427, 0.2222, 0.08427, 0.1464, 0.1464])
me_circle.use_remesh_preserve_volume = False
me_circle.use_remesh_preserve_attributes = False
me_circle.use_mirror_vertex_groups = False
me_circle.update()
me_plane = bpy.data.meshes.new('Plane')
me_plane.from_pydata([(-0.7294, -0.7294, 6.453e-08), (0.7294, -0.7294, 6.453e-08), (-0.7294, 0.7294, 6.453e-08), (0.7294, 0.7294, 6.453e-08), (-0.6532, -0.6532, -0.09966), (0.6532, -0.6532, -0.09966), (-0.6532, 0.6532, -0.09966), (0.6532, 0.6532, -0.09966)], [], [(0, 2, 3, 1), (4, 5, 7, 6), (3, 2, 6, 7), (0, 1, 5, 4), (1, 3, 7, 5), (2, 0, 4, 6)])
_uv = me_plane.uv_layers.new(name='UVMap')
_uv.uv.foreach_set('vector', [0.0, 0.0, 0.0, 1.0, 1.0, 1.0, 1.0, 0.0, 0.0, 0.0, 1.0, 0.0, 1.0, 1.0, 0.0, 1.0, 1.0, 1.0, 0.0, 1.0, 0.0, 1.0, 1.0, 1.0, 0.0, 0.0, 1.0, 0.0, 1.0, 0.0, 0.0, 0.0, 1.0, 0.0, 1.0, 1.0, 1.0, 1.0, 1.0, 0.0, 0.0, 1.0, 0.0, 0.0, 0.0, 0.0, 0.0, 1.0])
me_plane.use_remesh_preserve_volume = False
me_plane.use_remesh_preserve_attributes = False
me_plane.use_mirror_vertex_groups = False
me_plane.update()

# ---- objects
ob_light = bpy.data.objects.new('Light', light_light)
ob_camera = bpy.data.objects.new('Camera', cam_camera)
ob_circle = bpy.data.objects.new('Circle', me_circle)
ob_plane = bpy.data.objects.new('Plane', me_plane)

# ---- transforms, parenting, visibility, modifiers, constraints
ob_light.location = (4.076, 1.005, 5.904)
ob_light.rotation_euler = (0.6503, 0.05522, 1.866)
ob_light.lock_rotations_4d = False
ob_light.empty_display_type = 'ARROWS'
ob_light.color = (0.0, 0.0, 0.0, 0.0)
ob_light.lineart.crease_threshold = 0.0
ob_camera.location = (7.359, -6.926, 4.958)
ob_camera.rotation_euler = (1.109, 0.0, 0.8149)
ob_camera.lock_rotations_4d = False
ob_camera.empty_display_type = 'ARROWS'
ob_camera.color = (0.0, 0.0, 0.0, 0.0)
ob_camera.display_type = 'WIRE'
ob_camera.lineart.crease_threshold = 0.0
ob_circle.location = (0.0, 0.0, 0.0)
ob_circle.lineart.crease_threshold = 0.0
ob_plane.location = (9.493, -13.88, 11.14)
ob_plane.rotation_euler = (0.0, 1.571, 0.0)
ob_plane.scale = (4.723, 4.723, 4.723)
ob_plane.lineart.crease_threshold = 0.0

# ---- collection membership
col_collection.objects.link(ob_light)
col_collection.objects.link(ob_camera)
col_collection.objects.link(ob_circle)
col_collection.objects.link(ob_plane)

# ---- scene / render settings (as saved in the file)
scene.camera = ob_camera
scene.frame_start = 1; scene.frame_end = 250; scene.frame_set(1)
scene.render.engine = 'BLENDER_EEVEE_NEXT'
scene.cycles.use_denoising = False
scene.cycles.samples = 128
scene.cycles.sampling_pattern = 'TABULATED_SOBOL'
scene.cycles.use_adaptive_sampling = False
scene.cycles.use_light_tree = False
scene.view_settings.view_transform = 'Filmic'
bpy.context.view_layer.update()
